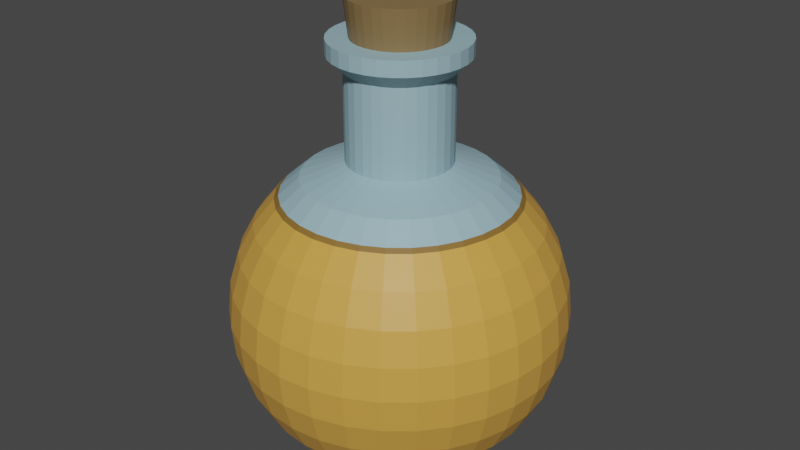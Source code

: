 # Source: Oil.blend  (saved by Blender 2.90.8; exported with 4.5.12 LTS)
import bpy
from mathutils import Matrix  # noqa: F401  (used for matrix-valued properties, if any)

bpy.ops.wm.read_factory_settings(use_empty=True)
scene = bpy.context.scene
scene.name = 'Scene'

# ---- collections
col_collection = bpy.data.collections.new('Collection'); scene.collection.children.link(col_collection)

# ---- materials (node trees are filled in below, after node groups)
mat_oil = bpy.data.materials.new('Oil')
mat_bottle = bpy.data.materials.new('Bottle')
mat_plug = bpy.data.materials.new('Plug')
mat_oil_edg = bpy.data.materials.new('Oil edg')

# ---- material node trees
mat_oil.use_nodes = True; mat_oil.node_tree.nodes.clear()
_N = mat_oil.node_tree.nodes; _L = mat_oil.node_tree.links
n0 = _N.new('ShaderNodeBsdfPrincipled'); n0.name = 'Principled BSDF'; n0.location = (10, 300)
n0.distribution = 'GGX'
n0.subsurface_method = 'BURLEY'
n0.inputs[0].default_value = (0.6673, 0.3529, 0.06361, 1.0)
n0.inputs[3].default_value = 1.45
n0.inputs[27].default_value = (0.0, 0.0, 0.0, 1.0)
n0.inputs[28].default_value = 1.0
n1 = _N.new('ShaderNodeOutputMaterial'); n1.name = 'Material Output'; n1.location = (300, 300)
_L.new(n0.outputs[0], n1.inputs[0])
n1.is_active_output = True
mat_bottle.use_nodes = True; mat_bottle.node_tree.nodes.clear()
_N = mat_bottle.node_tree.nodes; _L = mat_bottle.node_tree.links
n0 = _N.new('ShaderNodeBsdfPrincipled'); n0.name = 'Principled BSDF'; n0.location = (10, 300)
n0.distribution = 'GGX'
n0.subsurface_method = 'BURLEY'
n0.inputs[0].default_value = (0.3147, 0.4994, 0.5635, 1.0)
n0.inputs[3].default_value = 1.45
n0.inputs[27].default_value = (0.0, 0.0, 0.0, 1.0)
n0.inputs[28].default_value = 1.0
n1 = _N.new('ShaderNodeOutputMaterial'); n1.name = 'Material Output'; n1.location = (300, 300)
_L.new(n0.outputs[0], n1.inputs[0])
n1.is_active_output = True
mat_plug.use_nodes = True; mat_plug.node_tree.nodes.clear()
_N = mat_plug.node_tree.nodes; _L = mat_plug.node_tree.links
n0 = _N.new('ShaderNodeBsdfPrincipled'); n0.name = 'Principled BSDF'; n0.location = (10, 300)
n0.distribution = 'GGX'
n0.subsurface_method = 'BURLEY'
n0.inputs[0].default_value = (0.2402, 0.1547, 0.06196, 1.0)
n0.inputs[3].default_value = 1.45
n0.inputs[27].default_value = (0.0, 0.0, 0.0, 1.0)
n0.inputs[28].default_value = 1.0
n1 = _N.new('ShaderNodeOutputMaterial'); n1.name = 'Material Output'; n1.location = (300, 300)
_L.new(n0.outputs[0], n1.inputs[0])
n1.is_active_output = True
mat_oil_edg.use_nodes = True; mat_oil_edg.node_tree.nodes.clear()
_N = mat_oil_edg.node_tree.nodes; _L = mat_oil_edg.node_tree.links
n0 = _N.new('ShaderNodeBsdfPrincipled'); n0.name = 'Principled BSDF'; n0.location = (10, 300)
n0.distribution = 'GGX'
n0.subsurface_method = 'BURLEY'
n0.inputs[0].default_value = (0.2523, 0.1367, 0.02732, 1.0)
n0.inputs[3].default_value = 1.45
n0.inputs[27].default_value = (0.0, 0.0, 0.0, 1.0)
n0.inputs[28].default_value = 1.0
n1 = _N.new('ShaderNodeOutputMaterial'); n1.name = 'Material Output'; n1.location = (300, 300)
_L.new(n0.outputs[0], n1.inputs[0])
n1.is_active_output = True

# ---- world
world_world = bpy.data.worlds.new('World'); scene.world = world_world
world_world.use_nodes = True; world_world.node_tree.nodes.clear()
_N = world_world.node_tree.nodes; _L = world_world.node_tree.links
n0 = _N.new('ShaderNodeOutputWorld'); n0.name = 'World Output'; n0.location = (300, 300)
n1 = _N.new('ShaderNodeBackground'); n1.name = 'Background'; n1.location = (10, 300)
n1.inputs[0].default_value = (0.05088, 0.05088, 0.05088, 1.0)
_L.new(n1.outputs[0], n0.inputs[0])
n0.is_active_output = True
world_world.color = (0.05088, 0.05088, 0.05088)
world_world.use_sun_shadow = False
world_world.sun_shadow_jitter_overblur = 0.0

# ---- meshes
me_sphere = bpy.data.meshes.new('Sphere')
me_sphere.from_pydata([(-0.07794, 0.3918, 2.37), (2.336e-08, 0.307, 1.76), (-1.763e-09, 0.5637, 1.667), (0.0, 0.7071, 1.543), (0.0, 0.8315, 1.391), (0.0, 0.9239, 1.218), (0.0, 0.9808, 1.031), (0.0, 1.0, 0.8357), (0.0, 0.9808, 0.6406), (0.0, 0.5556, 0.004251), (-0.05988, 0.3011, 2.284), (0.05988, 0.3011, 1.76), (0.11, 0.5529, 1.667), (0.1379, 0.6935, 1.543), (0.1622, 0.8155, 1.391), (0.1802, 0.9061, 1.218), (0.1913, 0.9619, 1.031), (0.1951, 0.9808, 0.8357), (0.1913, 0.9619, 0.6406), (0.1802, 0.9061, 0.453), (0.1622, 0.8155, 0.2802), (0.1379, 0.6935, 0.1286), (0.1084, 0.5449, 0.004251), (-0.1175, 0.2836, 2.284), (0.1175, 0.2836, 1.76), (0.2157, 0.5208, 1.667), (0.2706, 0.6533, 1.543), (0.3182, 0.7682, 1.391), (0.3536, 0.8536, 1.218), (0.3753, 0.9061, 1.031), (0.3827, 0.9239, 0.8357), (0.3753, 0.9061, 0.6406), (0.3536, 0.8536, 0.453), (0.3182, 0.7682, 0.2802), (0.2706, 0.6533, 0.1286), (0.2126, 0.5133, 0.004251), (-0.1705, 0.2552, 2.284), (0.1705, 0.2552, 1.76), (0.3132, 0.4687, 1.667), (0.3928, 0.5879, 1.543), (0.4619, 0.6913, 1.391), (0.5133, 0.7682, 1.218), (0.5449, 0.8155, 1.031), (0.5556, 0.8315, 0.8357), (0.5449, 0.8155, 0.6406), (0.5133, 0.7682, 0.453), (0.4619, 0.6913, 0.2802), (0.3928, 0.5879, 0.1286), (0.3087, 0.4619, 0.004251), (-0.2171, 0.2171, 2.284), (0.2171, 0.2171, 1.76), (0.3986, 0.3986, 1.667), (0.5, 0.5, 1.543), (0.5879, 0.5879, 1.391), (0.6533, 0.6533, 1.218), (0.6935, 0.6935, 1.031), (0.7071, 0.7071, 0.8357), (0.6935, 0.6935, 0.6406), (0.6533, 0.6533, 0.453), (0.5879, 0.5879, 0.2802), (0.5, 0.5, 0.1286), (0.3928, 0.3928, 0.004251), (-0.2552, 0.1705, 2.284), (0.2552, 0.1705, 1.76), (0.4687, 0.3132, 1.667), (0.5879, 0.3928, 1.543), (0.6913, 0.4619, 1.391), (0.7682, 0.5133, 1.218), (0.8155, 0.5449, 1.031), (0.8315, 0.5556, 0.8357), (0.8155, 0.5449, 0.6406), (0.7682, 0.5133, 0.453), (0.6913, 0.4619, 0.2802), (0.5879, 0.3928, 0.1286), (0.4619, 0.3087, 0.004251), (-0.2836, 0.1175, 2.284), (0.2836, 0.1175, 1.76), (0.5208, 0.2157, 1.667), (0.6533, 0.2706, 1.543), (0.7682, 0.3182, 1.391), (0.8536, 0.3536, 1.218), (0.9061, 0.3753, 1.031), (0.9239, 0.3827, 0.8357), (0.9061, 0.3753, 0.6406), (0.8536, 0.3536, 0.453), (0.7682, 0.3182, 0.2802), (0.6533, 0.2706, 0.1286), (0.5133, 0.2126, 0.004251), (-0.3011, 0.05988, 2.284), (0.3011, 0.05988, 1.76), (0.5529, 0.11, 1.667), (0.6935, 0.1379, 1.543), (0.8155, 0.1622, 1.391), (0.9061, 0.1802, 1.218), (0.9619, 0.1913, 1.031), (0.9808, 0.1951, 0.8357), (0.9619, 0.1913, 0.6406), (0.9061, 0.1802, 0.453), (0.8155, 0.1622, 0.2802), (0.6935, 0.1379, 0.1286), (0.5449, 0.1084, 0.004251), (-0.307, -2.825e-07, 2.284), (0.307, -3.124e-07, 1.76), (0.5637, -3.119e-07, 1.667), (0.7071, -3.192e-07, 1.543), (0.8315, -3.341e-07, 1.391), (0.9239, -2.745e-07, 1.218), (0.9808, -3.937e-07, 1.031), (1.0, -3.788e-07, 0.8357), (0.9808, -3.937e-07, 0.6406), (0.9239, -2.298e-07, 0.453), (0.8315, -3.341e-07, 0.2802), (0.7071, -3.192e-07, 0.1286), (0.5556, -3.415e-07, 0.004251), (-0.3011, -0.05988, 2.284), (0.3011, -0.05988, 1.76), (0.5529, -0.11, 1.667), (0.6935, -0.138, 1.543), (0.8155, -0.1622, 1.391), (0.9061, -0.1802, 1.218), (0.9619, -0.1913, 1.031), (0.9808, -0.1951, 0.8357), (0.9619, -0.1913, 0.6406), (0.9061, -0.1802, 0.453), (0.8155, -0.1622, 0.2802), (0.6935, -0.138, 0.1286), (0.5449, -0.1084, 0.004251), (-0.2836, -0.1175, 2.284), (0.2836, -0.1175, 1.76), (0.5208, -0.2157, 1.667), (0.6533, -0.2706, 1.543), (0.7682, -0.3182, 1.391), (0.8536, -0.3536, 1.218), (0.9061, -0.3753, 1.031), (0.9239, -0.3827, 0.8357), (0.9061, -0.3753, 0.6406), (0.8536, -0.3536, 0.453), (0.7682, -0.3182, 0.2802), (0.6533, -0.2706, 0.1286), (0.5133, -0.2126, 0.004251), (-0.2552, -0.1705, 2.284), (0.2552, -0.1705, 1.76), (0.4687, -0.3132, 1.667), (0.5879, -0.3928, 1.543), (0.6913, -0.4619, 1.391), (0.7682, -0.5133, 1.218), (0.8155, -0.5449, 1.031), (0.8315, -0.5556, 0.8357), (0.8155, -0.5449, 0.6406), (0.7682, -0.5133, 0.453), (0.6913, -0.4619, 0.2802), (0.5879, -0.3928, 0.1286), (0.4619, -0.3087, 0.004251), (-0.2171, -0.2171, 2.284), (0.2171, -0.2171, 1.76), (0.3986, -0.3986, 1.667), (0.5, -0.5, 1.543), (0.5879, -0.5879, 1.391), (0.6533, -0.6533, 1.218), (0.6935, -0.6935, 1.031), (0.7071, -0.7071, 0.8357), (0.6935, -0.6935, 0.6406), (0.6533, -0.6533, 0.453), (0.5879, -0.5879, 0.2802), (0.5, -0.5, 0.1286), (0.3928, -0.3928, 0.004251), (-0.1705, -0.2552, 2.284), (0.1705, -0.2552, 1.76), (0.3132, -0.4687, 1.667), (0.3928, -0.5879, 1.543), (0.4619, -0.6913, 1.391), (0.5133, -0.7682, 1.218), (0.5449, -0.8155, 1.031), (0.5556, -0.8315, 0.8357), (0.5449, -0.8155, 0.6406), (0.5133, -0.7682, 0.453), (0.4619, -0.6913, 0.2802), (0.3928, -0.5879, 0.1286), (0.3087, -0.4619, 0.004251), (-0.1175, -0.2836, 2.284), (0.1175, -0.2836, 1.76), (0.2157, -0.5208, 1.667), (0.2706, -0.6533, 1.543), (0.3182, -0.7682, 1.391), (0.3536, -0.8536, 1.218), (0.3753, -0.9061, 1.031), (0.3827, -0.9239, 0.8357), (0.3753, -0.9061, 0.6406), (0.3536, -0.8536, 0.453), (0.3182, -0.7682, 0.2802), (0.2706, -0.6533, 0.1286), (0.2126, -0.5133, 0.004251), (-0.05988, -0.3011, 2.284), (0.05988, -0.3011, 1.76), (0.11, -0.5529, 1.667), (0.1379, -0.6935, 1.543), (0.1622, -0.8155, 1.391), (0.1802, -0.9061, 1.218), (0.1913, -0.9619, 1.031), (0.1951, -0.9808, 0.8357), (0.1913, -0.9619, 0.6406), (0.1802, -0.9061, 0.453), (0.1622, -0.8155, 0.2802), (0.1379, -0.6935, 0.1286), (0.1084, -0.5449, 0.004251), (5.642e-08, -0.307, 2.284), (5.642e-08, -0.307, 1.76), (2.494e-08, -0.5637, 1.667), (-2.584e-08, -0.7071, 1.543), (-8.544e-08, -0.8315, 1.391), (6.357e-08, -0.9239, 1.218), (-8.544e-08, -0.9808, 1.031), (-1.003e-07, -1.0, 0.8357), (-8.544e-08, -0.9808, 0.6406), (6.357e-08, -0.9239, 0.453), (-8.544e-08, -0.8315, 0.2802), (-2.584e-08, -0.7071, 0.1286), (-1.094e-08, -0.5556, 0.004251), (0.05988, -0.3011, 2.284), (-0.05988, -0.3011, 1.76), (-0.11, -0.5529, 1.667), (-0.1379, -0.6935, 1.543), (-0.1622, -0.8155, 1.391), (-0.1802, -0.9061, 1.218), (-0.1913, -0.9619, 1.031), (-0.1951, -0.9808, 0.8357), (-0.1913, -0.9619, 0.6406), (-0.1802, -0.9061, 0.453), (-0.1622, -0.8155, 0.2802), (-0.1379, -0.6935, 0.1286), (-0.1084, -0.5449, 0.004251), (0.1175, -0.2836, 2.284), (-0.1175, -0.2836, 1.76), (-0.2157, -0.5208, 1.667), (-0.2706, -0.6533, 1.543), (-0.3182, -0.7682, 1.391), (-0.3536, -0.8536, 1.218), (-0.3753, -0.9061, 1.031), (-0.3827, -0.9239, 0.8357), (-0.3753, -0.9061, 0.6406), (-0.3536, -0.8536, 0.453), (-0.3182, -0.7682, 0.2802), (-0.2706, -0.6533, 0.1286), (-0.2126, -0.5133, 0.004251), (0.1705, -0.2552, 2.284), (-0.1705, -0.2552, 1.76), (-0.3132, -0.4687, 1.667), (-0.3928, -0.5879, 1.543), (-0.4619, -0.6913, 1.391), (-0.5133, -0.7682, 1.218), (-0.5449, -0.8155, 1.031), (-0.5556, -0.8315, 0.8357), (-0.5449, -0.8155, 0.6406), (-0.5133, -0.7682, 0.453), (-0.4619, -0.6913, 0.2802), (-0.3928, -0.5879, 0.1286), (-0.3087, -0.4619, 0.004251), (0.2171, -0.2171, 2.284), (0.2552, -0.1705, 2.284), (-0.2171, -0.2171, 1.76), (-0.3986, -0.3986, 1.667), (-0.5, -0.5, 1.543), (-0.5879, -0.5879, 1.391), (-0.6533, -0.6533, 1.218), (-0.6935, -0.6935, 1.031), (-0.7071, -0.7071, 0.8357), (-0.6935, -0.6935, 0.6406), (-0.6533, -0.6533, 0.453), (-0.5879, -0.5879, 0.2802), (-0.5, -0.5, 0.1286), (-0.3928, -0.3928, 0.004251), (0.2836, -0.1175, 2.284), (-0.2552, -0.1705, 1.76), (-0.4687, -0.3132, 1.667), (-0.5879, -0.3928, 1.543), (-0.6913, -0.4619, 1.391), (-0.7682, -0.5133, 1.218), (-0.8155, -0.5449, 1.031), (-0.8315, -0.5556, 0.8357), (-0.8155, -0.5449, 0.6406), (-0.7682, -0.5133, 0.453), (-0.6913, -0.4619, 0.2802), (-0.5879, -0.3928, 0.1286), (-0.4619, -0.3087, 0.004251), (0.3011, -0.05988, 2.284), (-0.2836, -0.1175, 1.76), (-0.5208, -0.2157, 1.667), (-0.6533, -0.2706, 1.543), (-0.7682, -0.3182, 1.391), (-0.8536, -0.3536, 1.218), (-0.9061, -0.3753, 1.031), (-0.9239, -0.3827, 0.8357), (-0.9061, -0.3753, 0.6406), (-0.8536, -0.3536, 0.453), (-0.7682, -0.3182, 0.2802), (-0.6533, -0.2706, 0.1286), (-0.5133, -0.2126, 0.004251), (0.307, -3.124e-07, 2.284), (-0.3011, -0.05988, 1.76), (-0.5529, -0.11, 1.667), (-0.6935, -0.1379, 1.543), (-0.8155, -0.1622, 1.391), (-0.9061, -0.1802, 1.218), (-0.9619, -0.1913, 1.031), (-0.9808, -0.1951, 0.8357), (-0.9619, -0.1913, 0.6406), (-0.9061, -0.1802, 0.453), (-0.8155, -0.1622, 0.2802), (-0.6935, -0.1379, 0.1286), (-0.5449, -0.1084, 0.004251), (0.3011, 0.05988, 2.284), (-0.307, -2.825e-07, 1.76), (-0.5637, -2.816e-07, 1.667), (-0.7071, -1.851e-07, 1.543), (-0.8315, -1.404e-07, 1.391), (-0.9239, -3.192e-07, 1.218), (-0.9808, -9.567e-08, 1.031), (-1.0, -1.404e-07, 0.8357), (-0.9808, -9.567e-08, 0.6406), (-0.9239, -3.192e-07, 0.453), (-0.8315, -1.404e-07, 0.2802), (-0.7071, -1.851e-07, 0.1286), (-0.5556, -2.596e-07, 0.004251), (0.2836, 0.1175, 2.284), (-0.3011, 0.05988, 1.76), (-0.5529, 0.11, 1.667), (-0.6935, 0.1379, 1.543), (-0.8155, 0.1622, 1.391), (-0.9061, 0.1802, 1.218), (-0.9619, 0.1913, 1.031), (-0.9808, 0.1951, 0.8357), (-0.9619, 0.1913, 0.6406), (-0.9061, 0.1802, 0.453), (-0.8155, 0.1622, 0.2802), (-0.6935, 0.1379, 0.1286), (-0.5449, 0.1084, 0.004251), (0.2552, 0.1705, 2.284), (-0.2836, 0.1175, 1.76), (-0.5208, 0.2157, 1.667), (-0.6533, 0.2706, 1.543), (-0.7682, 0.3182, 1.391), (-0.8536, 0.3536, 1.218), (-0.9061, 0.3753, 1.031), (-0.9239, 0.3827, 0.8357), (-0.9061, 0.3753, 0.6406), (-0.8536, 0.3536, 0.453), (-0.7682, 0.3182, 0.2802), (-0.6533, 0.2706, 0.1286), (-0.5133, 0.2126, 0.004251), (0.2171, 0.2171, 2.284), (-0.2552, 0.1705, 1.76), (-0.4687, 0.3132, 1.667), (-0.5879, 0.3928, 1.543), (-0.6913, 0.4619, 1.391), (-0.7682, 0.5133, 1.218), (-0.8155, 0.5449, 1.031), (-0.8315, 0.5556, 0.8357), (-0.8155, 0.5449, 0.6406), (-0.7682, 0.5133, 0.453), (-0.6913, 0.4619, 0.2802), (-0.5879, 0.3928, 0.1286), (-0.4619, 0.3087, 0.004251), (0.1705, 0.2552, 2.284), (-0.2171, 0.2171, 1.76), (-0.3986, 0.3986, 1.667), (-0.5, 0.5, 1.543), (-0.5879, 0.5879, 1.391), (-0.6533, 0.6533, 1.218), (-0.6935, 0.6935, 1.031), (-0.7071, 0.7071, 0.8357), (-0.6935, 0.6935, 0.6406), (-0.6533, 0.6533, 0.453), (-0.5879, 0.5879, 0.2802), (-0.5, 0.5, 0.1286), (-0.3928, 0.3928, 0.004251), (0.1175, 0.2836, 2.284), (-0.1705, 0.2552, 1.76), (-0.3132, 0.4687, 1.667), (-0.3928, 0.5879, 1.543), (-0.4619, 0.6913, 1.391), (-0.5133, 0.7682, 1.218), (-0.5449, 0.8155, 1.031), (-0.5556, 0.8315, 0.8357), (-0.5449, 0.8155, 0.6406), (-0.5133, 0.7682, 0.453), (-0.4619, 0.6913, 0.2802), (-0.3928, 0.5879, 0.1286), (-0.3087, 0.4619, 0.004251), (0.05988, 0.3011, 2.284), (-0.1175, 0.2836, 1.76), (-0.2157, 0.5208, 1.667), (-0.2706, 0.6533, 1.543), (-0.3182, 0.7682, 1.391), (-0.3536, 0.8536, 1.218), (-0.3753, 0.9061, 1.031), (-0.3827, 0.9239, 0.8357), (-0.3753, 0.9061, 0.6406), (-0.3536, 0.8536, 0.453), (-0.3182, 0.7682, 0.2802), (-0.2706, 0.6533, 0.1286), (-0.2126, 0.5133, 0.004251), (2.336e-08, 0.307, 2.284), (-0.05988, 0.3011, 1.76), (-0.11, 0.5529, 1.667), (-0.1379, 0.6935, 1.543), (-0.1622, 0.8155, 1.391), (-0.1802, 0.9061, 1.218), (-0.1913, 0.9619, 1.031), (-0.1951, 0.9808, 0.8357), (-0.1913, 0.9619, 0.6406), (-0.1802, 0.9061, 0.453), (-0.1622, 0.8155, 0.2802), (-0.1379, 0.6935, 0.1286), (-0.1084, 0.5449, 0.004251), (6.357e-08, 0.9239, 0.453), (2.722e-07, 0.8315, 0.2802), (1.53e-07, 0.7071, 0.1286), (-0.1529, 0.3691, 2.37), (-0.222, 0.3322, 2.37), (-0.2825, 0.2825, 2.37), (-0.3322, 0.222, 2.37), (-0.3691, 0.1529, 2.37), (-0.3918, 0.07794, 2.37), (-0.3995, -2.81e-07, 2.37), (-0.3918, -0.07794, 2.37), (-0.3691, -0.1529, 2.37), (-0.3322, -0.222, 2.37), (-0.2825, -0.2825, 2.37), (-0.222, -0.3322, 2.37), (-0.1529, -0.3691, 2.37), (-0.07794, -0.3918, 2.37), (3.182e-08, -0.3995, 2.37), (0.07794, -0.3918, 2.37), (0.1529, -0.3691, 2.37), (0.222, -0.3322, 2.37), (0.2825, -0.2825, 2.37), (0.3322, -0.222, 2.37), (0.3691, -0.1529, 2.37), (0.3918, -0.07794, 2.37), (0.3995, -3.198e-07, 2.37), (0.3918, 0.07794, 2.37), (0.3691, 0.1529, 2.37), (0.3322, 0.222, 2.37), (0.2825, 0.2825, 2.37), (0.222, 0.3322, 2.37), (0.1529, 0.3691, 2.37), (0.07794, 0.3918, 2.37), (-1.121e-08, 0.3995, 2.37), (-0.07794, 0.3918, 2.461), (-0.1529, 0.3691, 2.461), (-0.222, 0.3322, 2.461), (-0.2825, 0.2825, 2.461), (-0.3322, 0.222, 2.461), (-0.3691, 0.1529, 2.461), (-0.3918, 0.07794, 2.461), (-0.3995, -2.81e-07, 2.461), (-0.3918, -0.07794, 2.461), (-0.3691, -0.1529, 2.461), (-0.3322, -0.222, 2.461), (-0.2825, -0.2825, 2.461), (-0.222, -0.3322, 2.461), (-0.1529, -0.3691, 2.461), (-0.07794, -0.3918, 2.461), (3.182e-08, -0.3995, 2.461), (0.07794, -0.3918, 2.461), (0.1529, -0.3691, 2.461), (0.222, -0.3322, 2.461), (0.2825, -0.2825, 2.461), (0.3322, -0.222, 2.461), (0.3691, -0.1529, 2.461), (0.3918, -0.07794, 2.461), (0.3995, -3.198e-07, 2.461), (0.3918, 0.07794, 2.461), (0.3691, 0.1529, 2.461), (0.3322, 0.222, 2.461), (0.2825, 0.2825, 2.461), (0.222, 0.3322, 2.461), (0.1529, 0.3691, 2.461), (0.07794, 0.3918, 2.461), (-1.121e-08, 0.3995, 2.461), (-0.05338, 0.2684, 2.461), (-0.1047, 0.2528, 2.461), (-0.152, 0.2275, 2.461), (-0.1935, 0.1935, 2.461), (-0.2275, 0.152, 2.461), (-0.2528, 0.1047, 2.461), (-0.2684, 0.05338, 2.461), (-0.2736, -2.844e-07, 2.461), (-0.2684, -0.05338, 2.461), (-0.2528, -0.1047, 2.461), (-0.2275, -0.152, 2.461), (-0.1935, -0.1935, 2.461), (-0.152, -0.2275, 2.461), (-0.1047, -0.2528, 2.461), (-0.05338, -0.2684, 2.461), (5.131e-08, -0.2736, 2.461), (0.05338, -0.2684, 2.461), (0.1047, -0.2528, 2.461), (0.152, -0.2275, 2.461), (0.1935, -0.1935, 2.461), (0.2275, -0.152, 2.461), (0.2528, -0.1047, 2.461), (0.2684, -0.05338, 2.461), (0.2736, -3.11e-07, 2.461), (0.2684, 0.05338, 2.461), (0.2528, 0.1047, 2.461), (0.2275, 0.152, 2.461), (0.1935, 0.1935, 2.461), (0.152, 0.2275, 2.461), (0.1047, 0.2528, 2.461), (0.05338, 0.2684, 2.461), (2.184e-08, 0.2736, 2.461), (-0.05864, 0.2948, 2.691), (-0.115, 0.2777, 2.691), (-0.167, 0.2499, 2.691), (-0.2125, 0.2125, 2.691), (-0.2499, 0.167, 2.691), (-0.2777, 0.115, 2.691), (-0.2948, 0.05864, 2.691), (-0.3006, -2.841e-07, 2.691), (-0.2948, -0.05864, 2.691), (-0.2777, -0.115, 2.691), (-0.2499, -0.167, 2.691), (-0.2125, -0.2125, 2.691), (-0.167, -0.2499, 2.691), (-0.115, -0.2777, 2.691), (-0.05864, -0.2948, 2.691), (4.632e-08, -0.3006, 2.691), (0.05864, -0.2948, 2.691), (0.115, -0.2777, 2.691), (0.167, -0.2499, 2.691), (0.2125, -0.2125, 2.691), (0.2499, -0.167, 2.691), (0.2777, -0.115, 2.691), (0.2948, -0.05864, 2.691), (0.3006, -3.134e-07, 2.691), (0.2948, 0.05864, 2.691), (0.2777, 0.115, 2.691), (0.2499, 0.167, 2.691), (0.2125, 0.2125, 2.691), (0.167, 0.2499, 2.691), (0.115, 0.2777, 2.691), (0.05864, 0.2948, 2.691), (1.394e-08, 0.3006, 2.691), (-3.086e-10, 0.682, 1.565), (0.1331, 0.6689, 1.565), (0.261, 0.6301, 1.565), (0.3789, 0.5671, 1.565), (0.4823, 0.4823, 1.565), (0.5671, 0.3789, 1.565), (0.6301, 0.261, 1.565), (0.6689, 0.1331, 1.565), (0.682, -3.179e-07, 1.565), (0.6689, -0.1331, 1.565), (0.6301, -0.261, 1.565), (0.5671, -0.3789, 1.565), (0.4823, -0.4823, 1.565), (0.3789, -0.5671, 1.565), (0.261, -0.6301, 1.565), (0.1331, -0.6689, 1.565), (-1.695e-08, -0.682, 1.565), (-0.1331, -0.6689, 1.565), (-0.261, -0.6301, 1.565), (-0.3789, -0.5671, 1.565), (-0.4823, -0.4823, 1.565), (-0.5671, -0.3789, 1.565), (-0.6301, -0.261, 1.565), (-0.6689, -0.1331, 1.565), (-0.682, -2.02e-07, 1.565), (-0.6689, 0.1331, 1.565), (-0.6301, 0.261, 1.565), (-0.5671, 0.3789, 1.565), (-0.4823, 0.4823, 1.565), (-0.3789, 0.5671, 1.565), (-0.261, 0.6301, 1.565), (-0.1331, 0.6689, 1.565)], [], [(416, 415, 20, 21), (4, 3, 13, 14), (9, 416, 21, 22), (5, 4, 14, 15), (6, 5, 15, 16), (7, 6, 16, 17), (257, 258, 436, 435), (8, 7, 17, 18), (23, 36, 418, 417), (414, 8, 18, 19), (2, 1, 11, 12), (415, 414, 19, 20), (544, 2, 12, 545), (20, 19, 32, 33), (545, 12, 25, 546), (21, 20, 33, 34), (14, 13, 26, 27), (22, 21, 34, 35), (15, 14, 27, 28), (16, 15, 28, 29), (17, 16, 29, 30), (10, 23, 417, 0), (18, 17, 30, 31), (179, 192, 430, 429), (19, 18, 31, 32), (12, 11, 24, 25), (30, 29, 42, 43), (336, 349, 443, 442), (31, 30, 43, 44), (323, 336, 442, 441), (32, 31, 44, 45), (25, 24, 37, 38), (33, 32, 45, 46), (546, 25, 38, 547), (34, 33, 46, 47), (27, 26, 39, 40), (35, 34, 47, 48), (28, 27, 40, 41), (29, 28, 41, 42), (547, 38, 51, 548), (47, 46, 59, 60), (40, 39, 52, 53), (48, 47, 60, 61), (41, 40, 53, 54), (42, 41, 54, 55), (43, 42, 55, 56), (166, 179, 429, 428), (44, 43, 56, 57), (401, 10, 0, 447), (45, 44, 57, 58), (38, 37, 50, 51), (46, 45, 58, 59), (56, 55, 68, 69), (362, 375, 445, 444), (57, 56, 69, 70), (153, 166, 428, 427), (58, 57, 70, 71), (51, 50, 63, 64), (59, 58, 71, 72), (548, 51, 64, 549), (60, 59, 72, 73), (53, 52, 65, 66), (61, 60, 73, 74), (54, 53, 66, 67), (55, 54, 67, 68), (73, 72, 85, 86), (66, 65, 78, 79), (74, 73, 86, 87), (67, 66, 79, 80), (68, 67, 80, 81), (69, 68, 81, 82), (297, 310, 440, 439), (70, 69, 82, 83), (192, 205, 431, 430), (71, 70, 83, 84), (64, 63, 76, 77), (72, 71, 84, 85), (549, 64, 77, 550), (388, 401, 447, 446), (83, 82, 95, 96), (231, 244, 434, 433), (84, 83, 96, 97), (77, 76, 89, 90), (85, 84, 97, 98), (550, 77, 90, 551), (86, 85, 98, 99), (79, 78, 91, 92), (87, 86, 99, 100), (80, 79, 92, 93), (81, 80, 93, 94), (82, 81, 94, 95), (92, 91, 104, 105), (100, 99, 112, 113), (93, 92, 105, 106), (94, 93, 106, 107), (95, 94, 107, 108), (375, 388, 446, 445), (96, 95, 108, 109), (218, 231, 433, 432), (97, 96, 109, 110), (90, 89, 102, 103), (98, 97, 110, 111), (551, 90, 103, 552), (99, 98, 111, 112), (109, 108, 121, 122), (101, 114, 424, 423), (110, 109, 122, 123), (103, 102, 115, 116), (111, 110, 123, 124), (552, 103, 116, 553), (112, 111, 124, 125), (105, 104, 117, 118), (113, 112, 125, 126), (106, 105, 118, 119), (107, 106, 119, 120), (108, 107, 120, 121), (244, 257, 435, 434), (126, 125, 138, 139), (119, 118, 131, 132), (120, 119, 132, 133), (121, 120, 133, 134), (205, 218, 432, 431), (122, 121, 134, 135), (88, 101, 423, 422), (123, 122, 135, 136), (116, 115, 128, 129), (124, 123, 136, 137), (553, 116, 129, 554), (125, 124, 137, 138), (118, 117, 130, 131), (136, 135, 148, 149), (129, 128, 141, 142), (137, 136, 149, 150), (554, 129, 142, 555), (138, 137, 150, 151), (131, 130, 143, 144), (139, 138, 151, 152), (132, 131, 144, 145), (133, 132, 145, 146), (134, 133, 146, 147), (127, 140, 426, 425), (135, 134, 147, 148), (75, 88, 422, 421), (146, 145, 158, 159), (147, 146, 159, 160), (271, 284, 438, 437), (148, 147, 160, 161), (258, 271, 437, 436), (149, 148, 161, 162), (142, 141, 154, 155), (150, 149, 162, 163), (555, 142, 155, 556), (151, 150, 163, 164), (144, 143, 156, 157), (152, 151, 164, 165), (145, 144, 157, 158), (155, 154, 167, 168), (163, 162, 175, 176), (556, 155, 168, 557), (164, 163, 176, 177), (157, 156, 169, 170), (165, 164, 177, 178), (158, 157, 170, 171), (159, 158, 171, 172), (160, 159, 172, 173), (62, 75, 421, 420), (161, 160, 173, 174), (349, 362, 444, 443), (162, 161, 174, 175), (172, 171, 184, 185), (173, 172, 185, 186), (284, 297, 439, 438), (174, 173, 186, 187), (49, 62, 420, 419), (175, 174, 187, 188), (168, 167, 180, 181), (176, 175, 188, 189), (557, 168, 181, 558), (177, 176, 189, 190), (170, 169, 182, 183), (178, 177, 190, 191), (171, 170, 183, 184), (189, 188, 201, 202), (558, 181, 194, 559), (190, 189, 202, 203), (183, 182, 195, 196), (191, 190, 203, 204), (184, 183, 196, 197), (185, 184, 197, 198), (186, 185, 198, 199), (36, 49, 419, 418), (187, 186, 199, 200), (114, 127, 425, 424), (188, 187, 200, 201), (181, 180, 193, 194), (199, 198, 211, 212), (167, 154, 257, 244), (200, 199, 212, 213), (376, 363, 49, 36), (201, 200, 213, 214), (194, 193, 206, 207), (202, 201, 214, 215), (559, 194, 207, 560), (203, 202, 215, 216), (196, 195, 208, 209), (204, 203, 216, 217), (197, 196, 209, 210), (198, 197, 210, 211), (560, 207, 220, 561), (216, 215, 228, 229), (209, 208, 221, 222), (217, 216, 229, 230), (210, 209, 222, 223), (211, 210, 223, 224), (212, 211, 224, 225), (50, 37, 362, 349), (213, 212, 225, 226), (89, 76, 323, 310), (214, 213, 226, 227), (207, 206, 219, 220), (215, 214, 227, 228), (225, 224, 237, 238), (363, 350, 62, 49), (226, 225, 238, 239), (128, 115, 284, 271), (227, 226, 239, 240), (220, 219, 232, 233), (228, 227, 240, 241), (561, 220, 233, 562), (229, 228, 241, 242), (222, 221, 234, 235), (230, 229, 242, 243), (223, 222, 235, 236), (224, 223, 236, 237), (242, 241, 254, 255), (235, 234, 247, 248), (243, 242, 255, 256), (236, 235, 248, 249), (237, 236, 249, 250), (238, 237, 250, 251), (324, 311, 101, 88), (239, 238, 251, 252), (245, 232, 179, 166), (240, 239, 252, 253), (233, 232, 245, 246), (241, 240, 253, 254), (562, 233, 246, 563), (252, 251, 265, 266), (206, 193, 218, 205), (253, 252, 266, 267), (246, 245, 259, 260), (254, 253, 267, 268), (563, 246, 260, 564), (255, 254, 268, 269), (248, 247, 261, 262), (256, 255, 269, 270), (249, 248, 262, 263), (250, 249, 263, 264), (251, 250, 264, 265), (402, 389, 23, 10), (270, 269, 282, 283), (263, 262, 275, 276), (264, 263, 276, 277), (265, 264, 277, 278), (285, 272, 140, 127), (266, 265, 278, 279), (141, 128, 271, 258), (267, 266, 279, 280), (260, 259, 272, 273), (268, 267, 280, 281), (564, 260, 273, 565), (269, 268, 281, 282), (262, 261, 274, 275), (11, 1, 401, 388), (280, 279, 292, 293), (273, 272, 285, 286), (281, 280, 293, 294), (565, 273, 286, 566), (282, 281, 294, 295), (275, 274, 287, 288), (283, 282, 295, 296), (276, 275, 288, 289), (277, 276, 289, 290), (278, 277, 290, 291), (311, 298, 114, 101), (279, 278, 291, 292), (289, 288, 301, 302), (290, 289, 302, 303), (291, 290, 303, 304), (76, 63, 336, 323), (292, 291, 304, 305), (337, 324, 88, 75), (293, 292, 305, 306), (286, 285, 298, 299), (294, 293, 306, 307), (566, 286, 299, 567), (295, 294, 307, 308), (288, 287, 300, 301), (296, 295, 308, 309), (306, 305, 318, 319), (299, 298, 311, 312), (307, 306, 319, 320), (567, 299, 312, 568), (308, 307, 320, 321), (301, 300, 313, 314), (309, 308, 321, 322), (302, 301, 314, 315), (303, 302, 315, 316), (304, 303, 316, 317), (115, 102, 297, 284), (305, 304, 317, 318), (24, 11, 388, 375), (316, 315, 328, 329), (317, 316, 329, 330), (37, 24, 375, 362), (318, 317, 330, 331), (63, 50, 349, 336), (319, 318, 331, 332), (312, 311, 324, 325), (320, 319, 332, 333), (568, 312, 325, 569), (321, 320, 333, 334), (314, 313, 326, 327), (322, 321, 334, 335), (315, 314, 327, 328), (325, 324, 337, 338), (333, 332, 345, 346), (569, 325, 338, 570), (334, 333, 346, 347), (327, 326, 339, 340), (335, 334, 347, 348), (328, 327, 340, 341), (329, 328, 341, 342), (330, 329, 342, 343), (193, 180, 231, 218), (331, 330, 343, 344), (102, 89, 310, 297), (332, 331, 344, 345), (342, 341, 354, 355), (343, 342, 355, 356), (232, 219, 192, 179), (344, 343, 356, 357), (219, 206, 205, 192), (345, 344, 357, 358), (338, 337, 350, 351), (346, 345, 358, 359), (570, 338, 351, 571), (347, 346, 359, 360), (340, 339, 352, 353), (348, 347, 360, 361), (341, 340, 353, 354), (359, 358, 371, 372), (571, 351, 364, 572), (360, 359, 372, 373), (353, 352, 365, 366), (361, 360, 373, 374), (354, 353, 366, 367), (355, 354, 367, 368), (356, 355, 368, 369), (272, 259, 153, 140), (357, 356, 369, 370), (259, 245, 166, 153), (358, 357, 370, 371), (351, 350, 363, 364), (369, 368, 381, 382), (154, 141, 258, 257), (370, 369, 382, 383), (1, 402, 10, 401), (371, 370, 383, 384), (364, 363, 376, 377), (372, 371, 384, 385), (572, 364, 377, 573), (373, 372, 385, 386), (366, 365, 378, 379), (374, 373, 386, 387), (367, 366, 379, 380), (368, 367, 380, 381), (386, 385, 398, 399), (379, 378, 391, 392), (387, 386, 399, 400), (380, 379, 392, 393), (381, 380, 393, 394), (382, 381, 394, 395), (350, 337, 75, 62), (383, 382, 395, 396), (298, 285, 127, 114), (384, 383, 396, 397), (377, 376, 389, 390), (385, 384, 397, 398), (573, 377, 390, 574), (389, 376, 36, 23), (396, 395, 408, 409), (180, 167, 244, 231), (397, 396, 409, 410), (390, 389, 402, 403), (398, 397, 410, 411), (574, 390, 403, 575), (399, 398, 411, 412), (392, 391, 404, 405), (400, 399, 412, 413), (393, 392, 405, 406), (394, 393, 406, 407), (395, 394, 407, 408), (405, 404, 3, 4), (413, 412, 416, 9), (406, 405, 4, 5), (407, 406, 5, 6), (22, 35, 48, 61, 74, 87, 100, 113, 126, 139, 152, 165, 178, 191, 204, 217, 230, 243, 256, 270, 283, 296, 309, 322, 335, 348, 361, 374, 387, 400, 413, 9), (408, 407, 6, 7), (140, 153, 427, 426), (409, 408, 7, 8), (310, 323, 441, 440), (410, 409, 8, 414), (403, 402, 1, 2), (411, 410, 414, 415), (575, 403, 2, 544), (412, 411, 415, 416), (422, 423, 455, 454), (441, 442, 474, 473), (423, 424, 456, 455), (446, 447, 479, 478), (447, 0, 448, 479), (424, 425, 457, 456), (445, 446, 478, 477), (437, 438, 470, 469), (0, 417, 449, 448), (444, 445, 477, 476), (428, 429, 461, 460), (439, 440, 472, 471), (438, 439, 471, 470), (430, 431, 463, 462), (429, 430, 462, 461), (436, 437, 469, 468), (433, 434, 466, 465), (425, 426, 458, 457), (443, 444, 476, 475), (432, 433, 465, 464), (434, 435, 467, 466), (419, 420, 452, 451), (427, 428, 460, 459), (421, 422, 454, 453), (426, 427, 459, 458), (435, 436, 468, 467), (420, 421, 453, 452), (440, 441, 473, 472), (431, 432, 464, 463), (417, 418, 450, 449), (442, 443, 475, 474), (418, 419, 451, 450), (456, 457, 489, 488), (479, 448, 480, 511), (457, 458, 490, 489), (473, 474, 506, 505), (453, 454, 486, 485), (475, 476, 508, 507), (449, 450, 482, 481), (472, 473, 505, 504), (477, 478, 510, 509), (474, 475, 507, 506), (476, 477, 509, 508), (467, 468, 500, 499), (471, 472, 504, 503), (469, 470, 502, 501), (470, 471, 503, 502), (466, 467, 499, 498), (455, 456, 488, 487), (465, 466, 498, 497), (468, 469, 501, 500), (451, 452, 484, 483), (464, 465, 497, 496), (461, 462, 494, 493), (454, 455, 487, 486), (459, 460, 492, 491), (463, 464, 496, 495), (448, 449, 481, 480), (458, 459, 491, 490), (460, 461, 493, 492), (450, 451, 483, 482), (452, 453, 485, 484), (462, 463, 495, 494), (478, 479, 511, 510), (481, 482, 514, 513), (504, 505, 537, 536), (509, 510, 542, 541), (506, 507, 539, 538), (508, 509, 541, 540), (499, 500, 532, 531), (503, 504, 536, 535), (501, 502, 534, 533), (502, 503, 535, 534), (498, 499, 531, 530), (487, 488, 520, 519), (497, 498, 530, 529), (500, 501, 533, 532), (483, 484, 516, 515), (496, 497, 529, 528), (493, 494, 526, 525), (486, 487, 519, 518), (491, 492, 524, 523), (495, 496, 528, 527), (480, 481, 513, 512), (490, 491, 523, 522), (492, 493, 525, 524), (482, 483, 515, 514), (484, 485, 517, 516), (494, 495, 527, 526), (510, 511, 543, 542), (488, 489, 521, 520), (511, 480, 512, 543), (489, 490, 522, 521), (505, 506, 538, 537), (485, 486, 518, 517), (507, 508, 540, 539), (519, 520, 521, 522, 523, 524, 525, 526, 527, 528, 529, 530, 531, 532, 533, 534, 535, 536, 537, 538, 539, 540, 541, 542, 543, 512, 513, 514, 515, 516, 517, 518), (404, 575, 544, 3), (391, 574, 575, 404), (378, 573, 574, 391), (365, 572, 573, 378), (352, 571, 572, 365), (339, 570, 571, 352), (326, 569, 570, 339), (313, 568, 569, 326), (300, 567, 568, 313), (287, 566, 567, 300), (274, 565, 566, 287), (261, 564, 565, 274), (247, 563, 564, 261), (234, 562, 563, 247), (221, 561, 562, 234), (208, 560, 561, 221), (195, 559, 560, 208), (182, 558, 559, 195), (169, 557, 558, 182), (156, 556, 557, 169), (143, 555, 556, 156), (130, 554, 555, 143), (117, 553, 554, 130), (104, 552, 553, 117), (91, 551, 552, 104), (78, 550, 551, 91), (65, 549, 550, 78), (52, 548, 549, 65), (39, 547, 548, 52), (26, 546, 547, 39), (13, 545, 546, 26), (3, 544, 545, 13)])
me_sphere.polygons.foreach_set('material_index', [0, 0, 0, 0, 0, 0, 1, 0, 1, 0, 1, 0, 1, 0, 1, 0, 0, 0, 0, 0, 0, 1, 0, 1, 0, 1, 0, 1, 0, 1, 0, 1, 0, 1, 0, 0, 0, 0, 0, 1, 0, 0, 0, 0, 0, 0, 1, 0, 1, 0, 1, 0, 0, 1, 0, 1, 0, 1, 0, 1, 0, 0, 0, 0, 0, 0, 0, 0, 0, 0, 0, 1, 0, 1, 0, 1, 0, 1, 1, 0, 1, 0, 1, 0, 1, 0, 0, 0, 0, 0, 0, 0, 0, 0, 0, 0, 1, 0, 1, 0, 1, 0, 1, 0, 0, 1, 0, 1, 0, 1, 0, 0, 0, 0, 0, 0, 1, 0, 0, 0, 0, 1, 0, 1, 0, 1, 0, 1, 0, 0, 0, 1, 0, 1, 0, 0, 0, 0, 0, 0, 1, 0, 1, 0, 0, 1, 0, 1, 0, 1, 0, 1, 0, 0, 0, 0, 1, 0, 1, 0, 0, 0, 0, 0, 0, 1, 0, 1, 0, 0, 0, 1, 0, 1, 0, 1, 0, 1, 0, 0, 0, 0, 0, 1, 0, 0, 0, 0, 0, 0, 1, 0, 1, 0, 1, 0, 1, 0, 1, 0, 1, 0, 1, 0, 0, 0, 0, 0, 1, 0, 0, 0, 0, 0, 0, 1, 0, 1, 0, 1, 0, 0, 1, 0, 1, 0, 1, 0, 1, 0, 0, 0, 0, 0, 0, 0, 0, 0, 0, 0, 1, 0, 1, 0, 1, 0, 1, 0, 1, 0, 1, 0, 1, 0, 0, 0, 0, 0, 0, 1, 0, 0, 0, 0, 1, 0, 1, 0, 1, 0, 1, 0, 0, 1, 0, 1, 0, 1, 0, 0, 0, 0, 0, 0, 1, 0, 0, 0, 0, 1, 0, 1, 0, 1, 0, 1, 0, 0, 0, 0, 1, 0, 1, 0, 0, 0, 0, 0, 0, 1, 0, 1, 0, 0, 1, 0, 1, 0, 1, 0, 1, 0, 0, 0, 0, 1, 0, 1, 0, 0, 0, 0, 0, 0, 1, 0, 1, 0, 0, 0, 1, 0, 1, 0, 1, 0, 1, 0, 0, 0, 0, 0, 1, 0, 0, 0, 0, 0, 0, 1, 0, 1, 0, 1, 0, 1, 0, 1, 0, 1, 0, 1, 0, 0, 0, 0, 0, 0, 0, 0, 0, 0, 0, 1, 0, 1, 0, 1, 0, 1, 1, 0, 1, 0, 1, 0, 1, 0, 0, 0, 0, 0, 0, 0, 0, 0, 0, 0, 0, 1, 0, 1, 0, 1, 0, 1, 0, 1, 1, 1, 1, 1, 1, 1, 1, 1, 1, 1, 1, 1, 1, 1, 1, 1, 1, 1, 1, 1, 1, 1, 1, 1, 1, 1, 1, 1, 1, 1, 1, 1, 1, 1, 1, 1, 1, 1, 1, 1, 1, 1, 1, 1, 1, 1, 1, 1, 1, 1, 1, 1, 1, 1, 1, 1, 1, 1, 1, 1, 1, 1, 1, 2, 2, 2, 2, 2, 2, 2, 2, 2, 2, 2, 2, 2, 2, 2, 2, 2, 2, 2, 2, 2, 2, 2, 2, 2, 2, 2, 2, 2, 2, 2, 2, 2, 3, 3, 3, 3, 3, 3, 3, 3, 3, 3, 3, 3, 3, 3, 3, 3, 3, 3, 3, 3, 3, 3, 3, 3, 3, 3, 3, 3, 3, 3, 3, 3])
_uv = me_sphere.uv_layers.new(name='UVMap')
_uv.uv.foreach_set('vector', [0.75, 0.25, 0.75, 0.3125, 0.7188, 0.3125, 0.7188, 0.25, 0.75, 0.6875, 0.75, 0.75, 0.7188, 0.75, 0.7188, 0.6875, 0.75, 0.1875, 0.75, 0.25, 0.7188, 0.25, 0.7188, 0.1875, 0.75, 0.625, 0.75, 0.6875, 0.7188, 0.6875, 0.7188, 0.625, 0.75, 0.5625, 0.75, 0.625, 0.7188, 0.625, 0.7188, 0.5625, 0.75, 0.5, 0.75, 0.5625, 0.7188, 0.5625, 0.7188, 0.5, 0.375, 0.875, 0.4062, 0.875, 0.4062, 0.875, 0.375, 0.875, 0.75, 0.4375, 0.75, 0.5, 0.7188, 0.5, 0.7188, 0.4375, 0.8125, 0.875, 0.8438, 0.875, 0.8438, 0.875, 0.8125, 0.875, 0.75, 0.375, 0.75, 0.4375, 0.7188, 0.4375, 0.7188, 0.375, 0.75, 0.8125, 0.75, 0.875, 0.7188, 0.875, 0.7188, 0.8125, 0.75, 0.3125, 0.75, 0.375, 0.7188, 0.375, 0.7188, 0.3125, 0.75, 0.7609, 0.75, 0.8125, 0.7188, 0.8125, 0.7188, 0.7609, 0.7188, 0.3125, 0.7188, 0.375, 0.6875, 0.375, 0.6875, 0.3125, 0.7188, 0.7609, 0.7188, 0.8125, 0.6875, 0.8125, 0.6875, 0.7609, 0.7188, 0.25, 0.7188, 0.3125, 0.6875, 0.3125, 0.6875, 0.25, 0.7188, 0.6875, 0.7188, 0.75, 0.6875, 0.75, 0.6875, 0.6875, 0.7188, 0.1875, 0.7188, 0.25, 0.6875, 0.25, 0.6875, 0.1875, 0.7188, 0.625, 0.7188, 0.6875, 0.6875, 0.6875, 0.6875, 0.625, 0.7188, 0.5625, 0.7188, 0.625, 0.6875, 0.625, 0.6875, 0.5625, 0.7188, 0.5, 0.7188, 0.5625, 0.6875, 0.5625, 0.6875, 0.5, 0.7812, 0.875, 0.8125, 0.875, 0.8125, 0.875, 0.7812, 0.875, 0.7188, 0.4375, 0.7188, 0.5, 0.6875, 0.5, 0.6875, 0.4375, 0.1875, 0.875, 0.2188, 0.875, 0.2188, 0.875, 0.1875, 0.875, 0.7188, 0.375, 0.7188, 0.4375, 0.6875, 0.4375, 0.6875, 0.375, 0.7188, 0.8125, 0.7188, 0.875, 0.6875, 0.875, 0.6875, 0.8125, 0.6875, 0.5, 0.6875, 0.5625, 0.6562, 0.5625, 0.6562, 0.5, 0.5937, 0.875, 0.625, 0.875, 0.625, 0.875, 0.5937, 0.875, 0.6875, 0.4375, 0.6875, 0.5, 0.6562, 0.5, 0.6562, 0.4375, 0.5625, 0.875, 0.5937, 0.875, 0.5937, 0.875, 0.5625, 0.875, 0.6875, 0.375, 0.6875, 0.4375, 0.6562, 0.4375, 0.6562, 0.375, 0.6875, 0.8125, 0.6875, 0.875, 0.6562, 0.875, 0.6562, 0.8125, 0.6875, 0.3125, 0.6875, 0.375, 0.6562, 0.375, 0.6562, 0.3125, 0.6875, 0.7609, 0.6875, 0.8125, 0.6562, 0.8125, 0.6562, 0.7609, 0.6875, 0.25, 0.6875, 0.3125, 0.6562, 0.3125, 0.6562, 0.25, 0.6875, 0.6875, 0.6875, 0.75, 0.6562, 0.75, 0.6562, 0.6875, 0.6875, 0.1875, 0.6875, 0.25, 0.6562, 0.25, 0.6562, 0.1875, 0.6875, 0.625, 0.6875, 0.6875, 0.6562, 0.6875, 0.6562, 0.625, 0.6875, 0.5625, 0.6875, 0.625, 0.6562, 0.625, 0.6562, 0.5625, 0.6562, 0.7609, 0.6562, 0.8125, 0.625, 0.8125, 0.625, 0.7609, 0.6562, 0.25, 0.6562, 0.3125, 0.625, 0.3125, 0.625, 0.25, 0.6562, 0.6875, 0.6562, 0.75, 0.625, 0.75, 0.625, 0.6875, 0.6562, 0.1875, 0.6562, 0.25, 0.625, 0.25, 0.625, 0.1875, 0.6562, 0.625, 0.6562, 0.6875, 0.625, 0.6875, 0.625, 0.625, 0.6562, 0.5625, 0.6562, 0.625, 0.625, 0.625, 0.625, 0.5625, 0.6562, 0.5, 0.6562, 0.5625, 0.625, 0.5625, 0.625, 0.5, 0.1563, 0.875, 0.1875, 0.875, 0.1875, 0.875, 0.1563, 0.875, 0.6562, 0.4375, 0.6562, 0.5, 0.625, 0.5, 0.625, 0.4375, 0.75, 0.875, 0.7812, 0.875, 0.7812, 0.875, 0.75, 0.875, 0.6562, 0.375, 0.6562, 0.4375, 0.625, 0.4375, 0.625, 0.375, 0.6562, 0.8125, 0.6562, 0.875, 0.625, 0.875, 0.625, 0.8125, 0.6562, 0.3125, 0.6562, 0.375, 0.625, 0.375, 0.625, 0.3125, 0.625, 0.5, 0.625, 0.5625, 0.5937, 0.5625, 0.5937, 0.5, 0.6562, 0.875, 0.6875, 0.875, 0.6875, 0.875, 0.6562, 0.875, 0.625, 0.4375, 0.625, 0.5, 0.5937, 0.5, 0.5937, 0.4375, 0.125, 0.875, 0.1563, 0.875, 0.1563, 0.875, 0.125, 0.875, 0.625, 0.375, 0.625, 0.4375, 0.5937, 0.4375, 0.5938, 0.375, 0.625, 0.8125, 0.625, 0.875, 0.5937, 0.875, 0.5937, 0.8125, 0.625, 0.3125, 0.625, 0.375, 0.5938, 0.375, 0.5937, 0.3125, 0.625, 0.7609, 0.625, 0.8125, 0.5937, 0.8125, 0.5937, 0.7609, 0.625, 0.25, 0.625, 0.3125, 0.5937, 0.3125, 0.5937, 0.25, 0.625, 0.6875, 0.625, 0.75, 0.5937, 0.75, 0.5937, 0.6875, 0.625, 0.1875, 0.625, 0.25, 0.5937, 0.25, 0.5937, 0.1875, 0.625, 0.625, 0.625, 0.6875, 0.5937, 0.6875, 0.5937, 0.625, 0.625, 0.5625, 0.625, 0.625, 0.5937, 0.625, 0.5937, 0.5625, 0.5937, 0.25, 0.5937, 0.3125, 0.5625, 0.3125, 0.5625, 0.25, 0.5937, 0.6875, 0.5937, 0.75, 0.5625, 0.75, 0.5625, 0.6875, 0.5937, 0.1875, 0.5937, 0.25, 0.5625, 0.25, 0.5625, 0.1875, 0.5937, 0.625, 0.5937, 0.6875, 0.5625, 0.6875, 0.5625, 0.625, 0.5937, 0.5625, 0.5937, 0.625, 0.5625, 0.625, 0.5625, 0.5625, 0.5937, 0.5, 0.5937, 0.5625, 0.5625, 0.5625, 0.5625, 0.5, 0.5, 0.875, 0.5312, 0.875, 0.5312, 0.875, 0.5, 0.875, 0.5937, 0.4375, 0.5937, 0.5, 0.5625, 0.5, 0.5625, 0.4375, 0.2188, 0.875, 0.25, 0.875, 0.25, 0.875, 0.2188, 0.875, 0.5938, 0.375, 0.5937, 0.4375, 0.5625, 0.4375, 0.5625, 0.375, 0.5937, 0.8125, 0.5937, 0.875, 0.5625, 0.875, 0.5625, 0.8125, 0.5937, 0.3125, 0.5938, 0.375, 0.5625, 0.375, 0.5625, 0.3125, 0.5937, 0.7609, 0.5937, 0.8125, 0.5625, 0.8125, 0.5625, 0.7609, 0.7188, 0.875, 0.75, 0.875, 0.75, 0.875, 0.7188, 0.875, 0.5625, 0.4375, 0.5625, 0.5, 0.5312, 0.5, 0.5312, 0.4375, 0.3125, 0.875, 0.3437, 0.875, 0.3437, 0.875, 0.3125, 0.875, 0.5625, 0.375, 0.5625, 0.4375, 0.5312, 0.4375, 0.5312, 0.375, 0.5625, 0.8125, 0.5625, 0.875, 0.5312, 0.875, 0.5312, 0.8125, 0.5625, 0.3125, 0.5625, 0.375, 0.5312, 0.375, 0.5312, 0.3125, 0.5625, 0.7609, 0.5625, 0.8125, 0.5312, 0.8125, 0.5312, 0.7609, 0.5625, 0.25, 0.5625, 0.3125, 0.5312, 0.3125, 0.5312, 0.25, 0.5625, 0.6875, 0.5625, 0.75, 0.5312, 0.75, 0.5312, 0.6875, 0.5625, 0.1875, 0.5625, 0.25, 0.5312, 0.25, 0.5312, 0.1875, 0.5625, 0.625, 0.5625, 0.6875, 0.5312, 0.6875, 0.5312, 0.625, 0.5625, 0.5625, 0.5625, 0.625, 0.5312, 0.625, 0.5312, 0.5625, 0.5625, 0.5, 0.5625, 0.5625, 0.5312, 0.5625, 0.5312, 0.5, 0.5312, 0.6875, 0.5312, 0.75, 0.5, 0.75, 0.5, 0.6875, 0.5312, 0.1875, 0.5312, 0.25, 0.5, 0.25, 0.5, 0.1875, 0.5312, 0.625, 0.5312, 0.6875, 0.5, 0.6875, 0.5, 0.625, 0.5312, 0.5625, 0.5312, 0.625, 0.5, 0.625, 0.5, 0.5625, 0.5312, 0.5, 0.5312, 0.5625, 0.5, 0.5625, 0.5, 0.5, 0.6875, 0.875, 0.7188, 0.875, 0.7188, 0.875, 0.6875, 0.875, 0.5312, 0.4375, 0.5312, 0.5, 0.5, 0.5, 0.5, 0.4375, 0.2812, 0.875, 0.3125, 0.875, 0.3125, 0.875, 0.2812, 0.875, 0.5312, 0.375, 0.5312, 0.4375, 0.5, 0.4375, 0.5, 0.375, 0.5312, 0.8125, 0.5312, 0.875, 0.5, 0.875, 0.5, 0.8125, 0.5312, 0.3125, 0.5312, 0.375, 0.5, 0.375, 0.5, 0.3125, 0.5312, 0.7609, 0.5312, 0.8125, 0.5, 0.8125, 0.5, 0.7609, 0.5312, 0.25, 0.5312, 0.3125, 0.5, 0.3125, 0.5, 0.25, 0.5, 0.4375, 0.5, 0.5, 0.4687, 0.5, 0.4687, 0.4375, 8.941e-08, 0.875, 0.03125, 0.875, 0.03125, 0.875, 8.941e-08, 0.875, 0.5, 0.375, 0.5, 0.4375, 0.4687, 0.4375, 0.4687, 0.375, 0.5, 0.8125, 0.5, 0.875, 0.4687, 0.875, 0.4687, 0.8125, 0.5, 0.3125, 0.5, 0.375, 0.4687, 0.375, 0.4687, 0.3125, 0.5, 0.7609, 0.5, 0.8125, 0.4687, 0.8125, 0.4687, 0.7609, 0.5, 0.25, 0.5, 0.3125, 0.4687, 0.3125, 0.4687, 0.25, 0.5, 0.6875, 0.5, 0.75, 0.4687, 0.75, 0.4687, 0.6875, 0.5, 0.1875, 0.5, 0.25, 0.4687, 0.25, 0.4687, 0.1875, 0.5, 0.625, 0.5, 0.6875, 0.4687, 0.6875, 0.4687, 0.625, 0.5, 0.5625, 0.5, 0.625, 0.4687, 0.625, 0.4687, 0.5625, 0.5, 0.5, 0.5, 0.5625, 0.4687, 0.5625, 0.4687, 0.5, 0.3437, 0.875, 0.375, 0.875, 0.375, 0.875, 0.3437, 0.875, 0.4687, 0.1875, 0.4687, 0.25, 0.4375, 0.25, 0.4375, 0.1875, 0.4687, 0.625, 0.4687, 0.6875, 0.4375, 0.6875, 0.4375, 0.625, 0.4687, 0.5625, 0.4687, 0.625, 0.4375, 0.625, 0.4375, 0.5625, 0.4687, 0.5, 0.4687, 0.5625, 0.4375, 0.5625, 0.4375, 0.5, 0.25, 0.875, 0.2812, 0.875, 0.2812, 0.875, 0.25, 0.875, 0.4687, 0.4375, 0.4687, 0.5, 0.4375, 0.5, 0.4375, 0.4375, 0.9688, 0.875, 1.0, 0.875, 1.0, 0.875, 0.9688, 0.875, 0.4687, 0.375, 0.4687, 0.4375, 0.4375, 0.4375, 0.4375, 0.375, 0.4687, 0.8125, 0.4687, 0.875, 0.4375, 0.875, 0.4375, 0.8125, 0.4687, 0.3125, 0.4687, 0.375, 0.4375, 0.375, 0.4375, 0.3125, 0.4687, 0.7609, 0.4687, 0.8125, 0.4375, 0.8125, 0.4375, 0.7609, 0.4687, 0.25, 0.4687, 0.3125, 0.4375, 0.3125, 0.4375, 0.25, 0.4687, 0.6875, 0.4687, 0.75, 0.4375, 0.75, 0.4375, 0.6875, 0.4375, 0.375, 0.4375, 0.4375, 0.4062, 0.4375, 0.4062, 0.375, 0.4375, 0.8125, 0.4375, 0.875, 0.4062, 0.875, 0.4062, 0.8125, 0.4375, 0.3125, 0.4375, 0.375, 0.4062, 0.375, 0.4062, 0.3125, 0.4375, 0.7609, 0.4375, 0.8125, 0.4062, 0.8125, 0.4062, 0.7609, 0.4375, 0.25, 0.4375, 0.3125, 0.4062, 0.3125, 0.4062, 0.25, 0.4375, 0.6875, 0.4375, 0.75, 0.4062, 0.75, 0.4062, 0.6875, 0.4375, 0.1875, 0.4375, 0.25, 0.4062, 0.25, 0.4062, 0.1875, 0.4375, 0.625, 0.4375, 0.6875, 0.4062, 0.6875, 0.4062, 0.625, 0.4375, 0.5625, 0.4375, 0.625, 0.4062, 0.625, 0.4062, 0.5625, 0.4375, 0.5, 0.4375, 0.5625, 0.4062, 0.5625, 0.4062, 0.5, 0.0625, 0.875, 0.09375, 0.875, 0.09375, 0.875, 0.0625, 0.875, 0.4375, 0.4375, 0.4375, 0.5, 0.4062, 0.5, 0.4062, 0.4375, 0.9375, 0.875, 0.9688, 0.875, 0.9688, 0.875, 0.9375, 0.875, 0.4062, 0.5625, 0.4062, 0.625, 0.375, 0.625, 0.375, 0.5625, 0.4062, 0.5, 0.4062, 0.5625, 0.375, 0.5625, 0.375, 0.5, 0.4375, 0.875, 0.4687, 0.875, 0.4687, 0.875, 0.4375, 0.875, 0.4062, 0.4375, 0.4062, 0.5, 0.375, 0.5, 0.375, 0.4375, 0.4062, 0.875, 0.4375, 0.875, 0.4375, 0.875, 0.4062, 0.875, 0.4062, 0.375, 0.4062, 0.4375, 0.375, 0.4375, 0.375, 0.375, 0.4062, 0.8125, 0.4062, 0.875, 0.375, 0.875, 0.375, 0.8125, 0.4062, 0.3125, 0.4062, 0.375, 0.375, 0.375, 0.375, 0.3125, 0.4062, 0.7609, 0.4062, 0.8125, 0.375, 0.8125, 0.375, 0.7609, 0.4062, 0.25, 0.4062, 0.3125, 0.375, 0.3125, 0.375, 0.25, 0.4062, 0.6875, 0.4062, 0.75, 0.375, 0.75, 0.375, 0.6875, 0.4062, 0.1875, 0.4062, 0.25, 0.375, 0.25, 0.375, 0.1875, 0.4062, 0.625, 0.4062, 0.6875, 0.375, 0.6875, 0.375, 0.625, 0.375, 0.8125, 0.375, 0.875, 0.3437, 0.875, 0.3437, 0.8125, 0.375, 0.3125, 0.375, 0.375, 0.3437, 0.375, 0.3437, 0.3125, 0.375, 0.7609, 0.375, 0.8125, 0.3437, 0.8125, 0.3437, 0.7609, 0.375, 0.25, 0.375, 0.3125, 0.3437, 0.3125, 0.3437, 0.25, 0.375, 0.6875, 0.375, 0.75, 0.3437, 0.75, 0.3437, 0.6875, 0.375, 0.1875, 0.375, 0.25, 0.3437, 0.25, 0.3437, 0.1875, 0.375, 0.625, 0.375, 0.6875, 0.3437, 0.6875, 0.3437, 0.625, 0.375, 0.5625, 0.375, 0.625, 0.3437, 0.625, 0.3437, 0.5625, 0.375, 0.5, 0.375, 0.5625, 0.3437, 0.5625, 0.3437, 0.5, 0.9063, 0.875, 0.9375, 0.875, 0.9375, 0.875, 0.9063, 0.875, 0.375, 0.4375, 0.375, 0.5, 0.3437, 0.5, 0.3437, 0.4375, 0.625, 0.875, 0.6562, 0.875, 0.6562, 0.875, 0.625, 0.875, 0.375, 0.375, 0.375, 0.4375, 0.3437, 0.4375, 0.3437, 0.375, 0.3437, 0.5625, 0.3437, 0.625, 0.3125, 0.625, 0.3125, 0.5625, 0.3437, 0.5, 0.3437, 0.5625, 0.3125, 0.5625, 0.3125, 0.5, 0.4687, 0.875, 0.5, 0.875, 0.5, 0.875, 0.4687, 0.875, 0.3437, 0.4375, 0.3437, 0.5, 0.3125, 0.5, 0.3125, 0.4375, 0.875, 0.875, 0.9063, 0.875, 0.9063, 0.875, 0.875, 0.875, 0.3437, 0.375, 0.3437, 0.4375, 0.3125, 0.4375, 0.3125, 0.375, 0.3437, 0.8125, 0.3437, 0.875, 0.3125, 0.875, 0.3125, 0.8125, 0.3437, 0.3125, 0.3437, 0.375, 0.3125, 0.375, 0.3125, 0.3125, 0.3437, 0.7609, 0.3437, 0.8125, 0.3125, 0.8125, 0.3125, 0.7609, 0.3437, 0.25, 0.3437, 0.3125, 0.3125, 0.3125, 0.3125, 0.25, 0.3437, 0.6875, 0.3437, 0.75, 0.3125, 0.75, 0.3125, 0.6875, 0.3437, 0.1875, 0.3437, 0.25, 0.3125, 0.25, 0.3125, 0.1875, 0.3437, 0.625, 0.3437, 0.6875, 0.3125, 0.6875, 0.3125, 0.625, 0.3125, 0.3125, 0.3125, 0.375, 0.2812, 0.375, 0.2812, 0.3125, 0.3125, 0.7609, 0.3125, 0.8125, 0.2812, 0.8125, 0.2812, 0.7609, 0.3125, 0.25, 0.3125, 0.3125, 0.2812, 0.3125, 0.2812, 0.25, 0.3125, 0.6875, 0.3125, 0.75, 0.2812, 0.75, 0.2812, 0.6875, 0.3125, 0.1875, 0.3125, 0.25, 0.2812, 0.25, 0.2812, 0.1875, 0.3125, 0.625, 0.3125, 0.6875, 0.2812, 0.6875, 0.2812, 0.625, 0.3125, 0.5625, 0.3125, 0.625, 0.2812, 0.625, 0.2812, 0.5625, 0.3125, 0.5, 0.3125, 0.5625, 0.2812, 0.5625, 0.2812, 0.5, 0.8438, 0.875, 0.875, 0.875, 0.875, 0.875, 0.8438, 0.875, 0.3125, 0.4375, 0.3125, 0.5, 0.2812, 0.5, 0.2812, 0.4375, 0.03125, 0.875, 0.0625, 0.875, 0.0625, 0.875, 0.03125, 0.875, 0.3125, 0.375, 0.3125, 0.4375, 0.2812, 0.4375, 0.2812, 0.375, 0.3125, 0.8125, 0.3125, 0.875, 0.2812, 0.875, 0.2812, 0.8125, 0.2812, 0.5, 0.2812, 0.5625, 0.25, 0.5625, 0.25, 0.5, 0.3437, 0.875, 0.375, 0.875, 0.375, 0.875, 0.3437, 0.875, 0.2812, 0.4375, 0.2812, 0.5, 0.25, 0.5, 0.25, 0.4375, 0.8438, 0.875, 0.875, 0.875, 0.875, 0.875, 0.8438, 0.875, 0.2812, 0.375, 0.2812, 0.4375, 0.25, 0.4375, 0.25, 0.375, 0.2812, 0.8125, 0.2812, 0.875, 0.25, 0.875, 0.25, 0.8125, 0.2812, 0.3125, 0.2812, 0.375, 0.25, 0.375, 0.25, 0.3125, 0.2812, 0.7609, 0.2812, 0.8125, 0.25, 0.8125, 0.25, 0.7609, 0.2812, 0.25, 0.2812, 0.3125, 0.25, 0.3125, 0.25, 0.25, 0.2812, 0.6875, 0.2812, 0.75, 0.25, 0.75, 0.25, 0.6875, 0.2812, 0.1875, 0.2812, 0.25, 0.25, 0.25, 0.25, 0.1875, 0.2812, 0.625, 0.2812, 0.6875, 0.25, 0.6875, 0.25, 0.625, 0.2812, 0.5625, 0.2812, 0.625, 0.25, 0.625, 0.25, 0.5625, 0.25, 0.7609, 0.25, 0.8125, 0.2188, 0.8125, 0.2187, 0.7609, 0.25, 0.25, 0.25, 0.3125, 0.2187, 0.3125, 0.2187, 0.25, 0.25, 0.6875, 0.25, 0.75, 0.2187, 0.75, 0.2187, 0.6875, 0.25, 0.1875, 0.25, 0.25, 0.2187, 0.25, 0.2188, 0.1875, 0.25, 0.625, 0.25, 0.6875, 0.2187, 0.6875, 0.2188, 0.625, 0.25, 0.5625, 0.25, 0.625, 0.2188, 0.625, 0.2187, 0.5625, 0.25, 0.5, 0.25, 0.5625, 0.2187, 0.5625, 0.2187, 0.5, 0.625, 0.875, 0.6562, 0.875, 0.6562, 0.875, 0.625, 0.875, 0.25, 0.4375, 0.25, 0.5, 0.2187, 0.5, 0.2187, 0.4375, 0.5312, 0.875, 0.5625, 0.875, 0.5625, 0.875, 0.5312, 0.875, 0.25, 0.375, 0.25, 0.4375, 0.2187, 0.4375, 0.2188, 0.375, 0.25, 0.8125, 0.25, 0.875, 0.2188, 0.875, 0.2188, 0.8125, 0.25, 0.3125, 0.25, 0.375, 0.2188, 0.375, 0.2187, 0.3125, 0.2187, 0.5, 0.2187, 0.5625, 0.1875, 0.5625, 0.1875, 0.5, 0.875, 0.875, 0.9063, 0.875, 0.9063, 0.875, 0.875, 0.875, 0.2187, 0.4375, 0.2187, 0.5, 0.1875, 0.5, 0.1875, 0.4375, 0.4375, 0.875, 0.4687, 0.875, 0.4687, 0.875, 0.4375, 0.875, 0.2188, 0.375, 0.2187, 0.4375, 0.1875, 0.4375, 0.1875, 0.375, 0.2188, 0.8125, 0.2188, 0.875, 0.1875, 0.875, 0.1875, 0.8125, 0.2187, 0.3125, 0.2188, 0.375, 0.1875, 0.375, 0.1875, 0.3125, 0.2187, 0.7609, 0.2188, 0.8125, 0.1875, 0.8125, 0.1875, 0.7609, 0.2187, 0.25, 0.2187, 0.3125, 0.1875, 0.3125, 0.1875, 0.25, 0.2187, 0.6875, 0.2187, 0.75, 0.1875, 0.75, 0.1875, 0.6875, 0.2188, 0.1875, 0.2187, 0.25, 0.1875, 0.25, 0.1875, 0.1875, 0.2188, 0.625, 0.2187, 0.6875, 0.1875, 0.6875, 0.1875, 0.625, 0.2187, 0.5625, 0.2188, 0.625, 0.1875, 0.625, 0.1875, 0.5625, 0.1875, 0.25, 0.1875, 0.3125, 0.1562, 0.3125, 0.1563, 0.25, 0.1875, 0.6875, 0.1875, 0.75, 0.1563, 0.75, 0.1562, 0.6875, 0.1875, 0.1875, 0.1875, 0.25, 0.1563, 0.25, 0.1563, 0.1875, 0.1875, 0.625, 0.1875, 0.6875, 0.1562, 0.6875, 0.1563, 0.625, 0.1875, 0.5625, 0.1875, 0.625, 0.1563, 0.625, 0.1562, 0.5625, 0.1875, 0.5, 0.1875, 0.5625, 0.1562, 0.5625, 0.1562, 0.5, 0.9688, 0.875, 1.0, 0.875, 1.0, 0.875, 0.9688, 0.875, 0.1875, 0.4375, 0.1875, 0.5, 0.1562, 0.5, 0.1562, 0.4375, 0.1563, 0.875, 0.1875, 0.875, 0.1875, 0.875, 0.1563, 0.875, 0.1875, 0.375, 0.1875, 0.4375, 0.1562, 0.4375, 0.1563, 0.375, 0.1875, 0.8125, 0.1875, 0.875, 0.1563, 0.875, 0.1563, 0.8125, 0.1875, 0.3125, 0.1875, 0.375, 0.1563, 0.375, 0.1562, 0.3125, 0.1875, 0.7609, 0.1875, 0.8125, 0.1563, 0.8125, 0.1563, 0.7609, 0.1562, 0.4375, 0.1562, 0.5, 0.125, 0.5, 0.125, 0.4375, 0.25, 0.875, 0.2812, 0.875, 0.2812, 0.875, 0.25, 0.875, 0.1563, 0.375, 0.1562, 0.4375, 0.125, 0.4375, 0.125, 0.375, 0.1563, 0.8125, 0.1563, 0.875, 0.125, 0.875, 0.125, 0.8125, 0.1562, 0.3125, 0.1563, 0.375, 0.125, 0.375, 0.125, 0.3125, 0.1563, 0.7609, 0.1563, 0.8125, 0.125, 0.8125, 0.125, 0.7609, 0.1563, 0.25, 0.1562, 0.3125, 0.125, 0.3125, 0.125, 0.25, 0.1562, 0.6875, 0.1563, 0.75, 0.125, 0.75, 0.125, 0.6875, 0.1563, 0.1875, 0.1563, 0.25, 0.125, 0.25, 0.125, 0.1875, 0.1563, 0.625, 0.1562, 0.6875, 0.125, 0.6875, 0.125, 0.625, 0.1562, 0.5625, 0.1563, 0.625, 0.125, 0.625, 0.125, 0.5625, 0.1562, 0.5, 0.1562, 0.5625, 0.125, 0.5625, 0.125, 0.5, 0.7812, 0.875, 0.8125, 0.875, 0.8125, 0.875, 0.7812, 0.875, 0.125, 0.1875, 0.125, 0.25, 0.09375, 0.25, 0.09375, 0.1875, 0.125, 0.625, 0.125, 0.6875, 0.09375, 0.6875, 0.09375, 0.625, 0.125, 0.5625, 0.125, 0.625, 0.09375, 0.625, 0.09375, 0.5625, 0.125, 0.5, 0.125, 0.5625, 0.09375, 0.5625, 0.09375, 0.5, 0.0625, 0.875, 0.09375, 0.875, 0.09375, 0.875, 0.0625, 0.875, 0.125, 0.4375, 0.125, 0.5, 0.09375, 0.5, 0.09375, 0.4375, 0.4062, 0.875, 0.4375, 0.875, 0.4375, 0.875, 0.4062, 0.875, 0.125, 0.375, 0.125, 0.4375, 0.09375, 0.4375, 0.09375, 0.375, 0.125, 0.8125, 0.125, 0.875, 0.09375, 0.875, 0.09375, 0.8125, 0.125, 0.3125, 0.125, 0.375, 0.09375, 0.375, 0.09375, 0.3125, 0.125, 0.7609, 0.125, 0.8125, 0.09375, 0.8125, 0.09375, 0.7609, 0.125, 0.25, 0.125, 0.3125, 0.09375, 0.3125, 0.09375, 0.25, 0.125, 0.6875, 0.125, 0.75, 0.09375, 0.75, 0.09375, 0.6875, 0.7188, 0.875, 0.75, 0.875, 0.75, 0.875, 0.7188, 0.875, 0.09375, 0.375, 0.09375, 0.4375, 0.0625, 0.4375, 0.0625, 0.375, 0.09375, 0.8125, 0.09375, 0.875, 0.0625, 0.875, 0.0625, 0.8125, 0.09375, 0.3125, 0.09375, 0.375, 0.0625, 0.375, 0.0625, 0.3125, 0.09375, 0.7609, 0.09375, 0.8125, 0.0625, 0.8125, 0.0625, 0.7609, 0.09375, 0.25, 0.09375, 0.3125, 0.0625, 0.3125, 0.0625, 0.25, 0.09375, 0.6875, 0.09375, 0.75, 0.0625, 0.75, 0.0625, 0.6875, 0.09375, 0.1875, 0.09375, 0.25, 0.0625, 0.25, 0.0625, 0.1875, 0.09375, 0.625, 0.09375, 0.6875, 0.0625, 0.6875, 0.0625, 0.625, 0.09375, 0.5625, 0.09375, 0.625, 0.0625, 0.625, 0.0625, 0.5625, 0.09375, 0.5, 0.09375, 0.5625, 0.0625, 0.5625, 0.0625, 0.5, 8.941e-08, 0.875, 0.03125, 0.875, 0.03125, 0.875, 8.941e-08, 0.875, 0.09375, 0.4375, 0.09375, 0.5, 0.0625, 0.5, 0.0625, 0.4375, 0.0625, 0.625, 0.0625, 0.6875, 0.03125, 0.6875, 0.03125, 0.625, 0.0625, 0.5625, 0.0625, 0.625, 0.03125, 0.625, 0.03125, 0.5625, 0.0625, 0.5, 0.0625, 0.5625, 0.03125, 0.5625, 0.03125, 0.5, 0.5625, 0.875, 0.5937, 0.875, 0.5937, 0.875, 0.5625, 0.875, 0.0625, 0.4375, 0.0625, 0.5, 0.03125, 0.5, 0.03125, 0.4375, 0.9375, 0.875, 0.9688, 0.875, 0.9688, 0.875, 0.9375, 0.875, 0.0625, 0.375, 0.0625, 0.4375, 0.03125, 0.4375, 0.03125, 0.375, 0.0625, 0.8125, 0.0625, 0.875, 0.03125, 0.875, 0.03125, 0.8125, 0.0625, 0.3125, 0.0625, 0.375, 0.03125, 0.375, 0.03125, 0.3125, 0.0625, 0.7609, 0.0625, 0.8125, 0.03125, 0.8125, 0.03125, 0.7609, 0.0625, 0.25, 0.0625, 0.3125, 0.03125, 0.3125, 0.03125, 0.25, 0.0625, 0.6875, 0.0625, 0.75, 0.03125, 0.75, 0.03125, 0.6875, 0.0625, 0.1875, 0.0625, 0.25, 0.03125, 0.25, 0.03125, 0.1875, 0.03125, 0.375, 0.03125, 0.4375, 0.0, 0.4375, 5.96e-08, 0.375, 0.03125, 0.8125, 0.03125, 0.875, 8.941e-08, 0.875, 5.96e-08, 0.8125, 0.03125, 0.3125, 0.03125, 0.375, 5.96e-08, 0.375, 0.0, 0.3125, 0.03125, 0.7609, 0.03125, 0.8125, 5.96e-08, 0.8125, 1.043e-08, 0.7609, 0.03125, 0.25, 0.03125, 0.3125, 0.0, 0.3125, 0.0, 0.25, 0.03125, 0.6875, 0.03125, 0.75, 0.0, 0.75, 0.0, 0.6875, 0.03125, 0.1875, 0.03125, 0.25, 0.0, 0.25, 5.96e-08, 0.1875, 0.03125, 0.625, 0.03125, 0.6875, 0.0, 0.6875, 5.96e-08, 0.625, 0.03125, 0.5625, 0.03125, 0.625, 5.96e-08, 0.625, 0.0, 0.5625, 0.03125, 0.5, 0.03125, 0.5625, 0.0, 0.5625, 0.0, 0.5, 0.4687, 0.875, 0.5, 0.875, 0.5, 0.875, 0.4687, 0.875, 0.03125, 0.4375, 0.03125, 0.5, 0.0, 0.5, 0.0, 0.4375, 0.6875, 0.875, 0.7188, 0.875, 0.7188, 0.875, 0.6875, 0.875, 1.0, 0.5625, 1.0, 0.625, 0.9688, 0.625, 0.9688, 0.5625, 1.0, 0.5, 1.0, 0.5625, 0.9688, 0.5625, 0.9688, 0.5, 0.6562, 0.875, 0.6875, 0.875, 0.6875, 0.875, 0.6562, 0.875, 1.0, 0.4375, 1.0, 0.5, 0.9688, 0.5, 0.9688, 0.4375, 0.5937, 0.875, 0.625, 0.875, 0.625, 0.875, 0.5937, 0.875, 1.0, 0.375, 1.0, 0.4375, 0.9688, 0.4375, 0.9688, 0.375, 1.0, 0.8125, 1.0, 0.875, 0.9688, 0.875, 0.9688, 0.8125, 1.0, 0.3125, 1.0, 0.375, 0.9688, 0.375, 0.9688, 0.3125, 1.0, 0.7609, 1.0, 0.8125, 0.9688, 0.8125, 0.9688, 0.7609, 1.0, 0.25, 1.0, 0.3125, 0.9688, 0.3125, 0.9688, 0.25, 1.0, 0.6875, 1.0, 0.75, 0.9688, 0.75, 0.9688, 0.6875, 1.0, 0.1875, 1.0, 0.25, 0.9688, 0.25, 0.9688, 0.1875, 1.0, 0.625, 1.0, 0.6875, 0.9688, 0.6875, 0.9688, 0.625, 0.9688, 0.8125, 0.9688, 0.875, 0.9375, 0.875, 0.9375, 0.8125, 0.9688, 0.3125, 0.9688, 0.375, 0.9375, 0.375, 0.9375, 0.3125, 0.9688, 0.7609, 0.9688, 0.8125, 0.9375, 0.8125, 0.9375, 0.7609, 0.9688, 0.25, 0.9688, 0.3125, 0.9375, 0.3125, 0.9375, 0.25, 0.9688, 0.6875, 0.9688, 0.75, 0.9375, 0.75, 0.9375, 0.6875, 0.9688, 0.1875, 0.9688, 0.25, 0.9375, 0.25, 0.9375, 0.1875, 0.9688, 0.625, 0.9688, 0.6875, 0.9375, 0.6875, 0.9375, 0.625, 0.9688, 0.5625, 0.9688, 0.625, 0.9375, 0.625, 0.9375, 0.5625, 0.9688, 0.5, 0.9688, 0.5625, 0.9375, 0.5625, 0.9375, 0.5, 0.2812, 0.875, 0.3125, 0.875, 0.3125, 0.875, 0.2812, 0.875, 0.9688, 0.4375, 0.9688, 0.5, 0.9375, 0.5, 0.9375, 0.4375, 0.5, 0.875, 0.5312, 0.875, 0.5312, 0.875, 0.5, 0.875, 0.9688, 0.375, 0.9688, 0.4375, 0.9375, 0.4375, 0.9375, 0.375, 0.9375, 0.5625, 0.9375, 0.625, 0.9062, 0.625, 0.9062, 0.5625, 0.9375, 0.5, 0.9375, 0.5625, 0.9062, 0.5625, 0.9062, 0.5, 0.1875, 0.875, 0.2188, 0.875, 0.2188, 0.875, 0.1875, 0.875, 0.9375, 0.4375, 0.9375, 0.5, 0.9062, 0.5, 0.9062, 0.4375, 0.2188, 0.875, 0.25, 0.875, 0.25, 0.875, 0.2188, 0.875, 0.9375, 0.375, 0.9375, 0.4375, 0.9062, 0.4375, 0.9062, 0.375, 0.9375, 0.8125, 0.9375, 0.875, 0.9063, 0.875, 0.9062, 0.8125, 0.9375, 0.3125, 0.9375, 0.375, 0.9062, 0.375, 0.9062, 0.3125, 0.9375, 0.7609, 0.9375, 0.8125, 0.9062, 0.8125, 0.9062, 0.7609, 0.9375, 0.25, 0.9375, 0.3125, 0.9062, 0.3125, 0.9062, 0.25, 0.9375, 0.6875, 0.9375, 0.75, 0.9062, 0.75, 0.9062, 0.6875, 0.9375, 0.1875, 0.9375, 0.25, 0.9062, 0.25, 0.9062, 0.1875, 0.9375, 0.625, 0.9375, 0.6875, 0.9062, 0.6875, 0.9062, 0.625, 0.9062, 0.3125, 0.9062, 0.375, 0.875, 0.375, 0.875, 0.3125, 0.9062, 0.7609, 0.9062, 0.8125, 0.875, 0.8125, 0.875, 0.7609, 0.9062, 0.25, 0.9062, 0.3125, 0.875, 0.3125, 0.875, 0.25, 0.9062, 0.6875, 0.9062, 0.75, 0.875, 0.75, 0.875, 0.6875, 0.9062, 0.1875, 0.9062, 0.25, 0.875, 0.25, 0.875, 0.1875, 0.9062, 0.625, 0.9062, 0.6875, 0.875, 0.6875, 0.875, 0.625, 0.9062, 0.5625, 0.9062, 0.625, 0.875, 0.625, 0.875, 0.5625, 0.9062, 0.5, 0.9062, 0.5625, 0.875, 0.5625, 0.875, 0.5, 0.09375, 0.875, 0.125, 0.875, 0.125, 0.875, 0.09375, 0.875, 0.9062, 0.4375, 0.9062, 0.5, 0.875, 0.5, 0.875, 0.4375, 0.125, 0.875, 0.1563, 0.875, 0.1563, 0.875, 0.125, 0.875, 0.9062, 0.375, 0.9062, 0.4375, 0.875, 0.4375, 0.875, 0.375, 0.9062, 0.8125, 0.9063, 0.875, 0.875, 0.875, 0.875, 0.8125, 0.875, 0.5, 0.875, 0.5625, 0.8438, 0.5625, 0.8438, 0.5, 0.375, 0.875, 0.4062, 0.875, 0.4062, 0.875, 0.375, 0.875, 0.875, 0.4375, 0.875, 0.5, 0.8438, 0.5, 0.8438, 0.4375, 0.75, 0.875, 0.7812, 0.875, 0.7812, 0.875, 0.75, 0.875, 0.875, 0.375, 0.875, 0.4375, 0.8438, 0.4375, 0.8438, 0.375, 0.875, 0.8125, 0.875, 0.875, 0.8438, 0.875, 0.8438, 0.8125, 0.875, 0.3125, 0.875, 0.375, 0.8438, 0.375, 0.8438, 0.3125, 0.875, 0.7609, 0.875, 0.8125, 0.8438, 0.8125, 0.8438, 0.7609, 0.875, 0.25, 0.875, 0.3125, 0.8438, 0.3125, 0.8438, 0.25, 0.875, 0.6875, 0.875, 0.75, 0.8438, 0.75, 0.8438, 0.6875, 0.875, 0.1875, 0.875, 0.25, 0.8438, 0.25, 0.8438, 0.1875, 0.875, 0.625, 0.875, 0.6875, 0.8438, 0.6875, 0.8438, 0.625, 0.875, 0.5625, 0.875, 0.625, 0.8438, 0.625, 0.8438, 0.5625, 0.8438, 0.25, 0.8438, 0.3125, 0.8125, 0.3125, 0.8125, 0.25, 0.8438, 0.6875, 0.8438, 0.75, 0.8125, 0.75, 0.8125, 0.6875, 0.8438, 0.1875, 0.8438, 0.25, 0.8125, 0.25, 0.8125, 0.1875, 0.8438, 0.625, 0.8438, 0.6875, 0.8125, 0.6875, 0.8125, 0.625, 0.8438, 0.5625, 0.8438, 0.625, 0.8125, 0.625, 0.8125, 0.5625, 0.8438, 0.5, 0.8438, 0.5625, 0.8125, 0.5625, 0.8125, 0.5, 0.9063, 0.875, 0.9375, 0.875, 0.9375, 0.875, 0.9063, 0.875, 0.8438, 0.4375, 0.8438, 0.5, 0.8125, 0.5, 0.8125, 0.4375, 0.03125, 0.875, 0.0625, 0.875, 0.0625, 0.875, 0.03125, 0.875, 0.8438, 0.375, 0.8438, 0.4375, 0.8125, 0.4375, 0.8125, 0.375, 0.8438, 0.8125, 0.8438, 0.875, 0.8125, 0.875, 0.8125, 0.8125, 0.8438, 0.3125, 0.8438, 0.375, 0.8125, 0.375, 0.8125, 0.3125, 0.8438, 0.7609, 0.8438, 0.8125, 0.8125, 0.8125, 0.8125, 0.7609, 0.8125, 0.875, 0.8438, 0.875, 0.8438, 0.875, 0.8125, 0.875, 0.8125, 0.4375, 0.8125, 0.5, 0.7812, 0.5, 0.7812, 0.4375, 0.3125, 0.875, 0.3437, 0.875, 0.3437, 0.875, 0.3125, 0.875, 0.8125, 0.375, 0.8125, 0.4375, 0.7812, 0.4375, 0.7812, 0.375, 0.8125, 0.8125, 0.8125, 0.875, 0.7812, 0.875, 0.7812, 0.8125, 0.8125, 0.3125, 0.8125, 0.375, 0.7812, 0.375, 0.7812, 0.3125, 0.8125, 0.7609, 0.8125, 0.8125, 0.7812, 0.8125, 0.7812, 0.7609, 0.8125, 0.25, 0.8125, 0.3125, 0.7812, 0.3125, 0.7812, 0.25, 0.8125, 0.6875, 0.8125, 0.75, 0.7812, 0.75, 0.7812, 0.6875, 0.8125, 0.1875, 0.8125, 0.25, 0.7812, 0.25, 0.7812, 0.1875, 0.8125, 0.625, 0.8125, 0.6875, 0.7812, 0.6875, 0.7812, 0.625, 0.8125, 0.5625, 0.8125, 0.625, 0.7812, 0.625, 0.7812, 0.5625, 0.8125, 0.5, 0.8125, 0.5625, 0.7812, 0.5625, 0.7812, 0.5, 0.7812, 0.6875, 0.7812, 0.75, 0.75, 0.75, 0.75, 0.6875, 0.7812, 0.1875, 0.7812, 0.25, 0.75, 0.25, 0.75, 0.1875, 0.7812, 0.625, 0.7812, 0.6875, 0.75, 0.6875, 0.75, 0.625, 0.7812, 0.5625, 0.7812, 0.625, 0.75, 0.625, 0.75, 0.5625, 0.7188, 0.1875, 0.6875, 0.1875, 0.6562, 0.1875, 0.625, 0.1875, 0.5937, 0.1875, 0.5625, 0.1875, 0.5312, 0.1875, 0.5, 0.1875, 0.4687, 0.1875, 0.4375, 0.1875, 0.4062, 0.1875, 0.375, 0.1875, 0.3437, 0.1875, 0.3125, 0.1875, 0.2812, 0.1875, 0.25, 0.1875, 0.2188, 0.1875, 0.1875, 0.1875, 0.1563, 0.1875, 0.125, 0.1875, 0.09375, 0.1875, 0.0625, 0.1875, 0.03125, 0.1875, 5.96e-08, 0.1875, 0.9688, 0.1875, 0.9375, 0.1875, 0.9062, 0.1875, 0.875, 0.1875, 0.8438, 0.1875, 0.8125, 0.1875, 0.7812, 0.1875, 0.75, 0.1875, 0.7812, 0.5, 0.7812, 0.5625, 0.75, 0.5625, 0.75, 0.5, 0.09375, 0.875, 0.125, 0.875, 0.125, 0.875, 0.09375, 0.875, 0.7812, 0.4375, 0.7812, 0.5, 0.75, 0.5, 0.75, 0.4375, 0.5312, 0.875, 0.5625, 0.875, 0.5625, 0.875, 0.5312, 0.875, 0.7812, 0.375, 0.7812, 0.4375, 0.75, 0.4375, 0.75, 0.375, 0.7812, 0.8125, 0.7812, 0.875, 0.75, 0.875, 0.75, 0.8125, 0.7812, 0.3125, 0.7812, 0.375, 0.75, 0.375, 0.75, 0.3125, 0.7812, 0.7609, 0.7812, 0.8125, 0.75, 0.8125, 0.75, 0.7609, 0.7812, 0.25, 0.7812, 0.3125, 0.75, 0.3125, 0.75, 0.25, 0.9688, 0.875, 1.0, 0.875, 1.0, 0.875, 0.9688, 0.875, 0.5625, 0.875, 0.5937, 0.875, 0.5937, 0.875, 0.5625, 0.875, 8.941e-08, 0.875, 0.03125, 0.875, 0.03125, 0.875, 8.941e-08, 0.875, 0.7188, 0.875, 0.75, 0.875, 0.75, 0.875, 0.7188, 0.875, 0.75, 0.875, 0.7812, 0.875, 0.7812, 0.875, 0.75, 0.875, 0.03125, 0.875, 0.0625, 0.875, 0.0625, 0.875, 0.03125, 0.875, 0.6875, 0.875, 0.7188, 0.875, 0.7188, 0.875, 0.6875, 0.875, 0.4375, 0.875, 0.4687, 0.875, 0.4687, 0.875, 0.4375, 0.875, 0.7812, 0.875, 0.8125, 0.875, 0.8125, 0.875, 0.7812, 0.875, 0.6562, 0.875, 0.6875, 0.875, 0.6875, 0.875, 0.6562, 0.875, 0.1563, 0.875, 0.1875, 0.875, 0.1875, 0.875, 0.1563, 0.875, 0.5, 0.875, 0.5312, 0.875, 0.5312, 0.875, 0.5, 0.875, 0.4687, 0.875, 0.5, 0.875, 0.5, 0.875, 0.4687, 0.875, 0.2188, 0.875, 0.25, 0.875, 0.25, 0.875, 0.2188, 0.875, 0.1875, 0.875, 0.2188, 0.875, 0.2188, 0.875, 0.1875, 0.875, 0.4062, 0.875, 0.4375, 0.875, 0.4375, 0.875, 0.4062, 0.875, 0.3125, 0.875, 0.3437, 0.875, 0.3437, 0.875, 0.3125, 0.875, 0.0625, 0.875, 0.09375, 0.875, 0.09375, 0.875, 0.0625, 0.875, 0.625, 0.875, 0.6562, 0.875, 0.6562, 0.875, 0.625, 0.875, 0.2812, 0.875, 0.3125, 0.875, 0.3125, 0.875, 0.2812, 0.875, 0.3437, 0.875, 0.375, 0.875, 0.375, 0.875, 0.3437, 0.875, 0.875, 0.875, 0.9063, 0.875, 0.9063, 0.875, 0.875, 0.875, 0.125, 0.875, 0.1563, 0.875, 0.1563, 0.875, 0.125, 0.875, 0.9375, 0.875, 0.9688, 0.875, 0.9688, 0.875, 0.9375, 0.875, 0.09375, 0.875, 0.125, 0.875, 0.125, 0.875, 0.09375, 0.875, 0.375, 0.875, 0.4062, 0.875, 0.4062, 0.875, 0.375, 0.875, 0.9063, 0.875, 0.9375, 0.875, 0.9375, 0.875, 0.9063, 0.875, 0.5312, 0.875, 0.5625, 0.875, 0.5625, 0.875, 0.5312, 0.875, 0.25, 0.875, 0.2812, 0.875, 0.2812, 0.875, 0.25, 0.875, 0.8125, 0.875, 0.8438, 0.875, 0.8438, 0.875, 0.8125, 0.875, 0.5937, 0.875, 0.625, 0.875, 0.625, 0.875, 0.5937, 0.875, 0.8438, 0.875, 0.875, 0.875, 0.875, 0.875, 0.8438, 0.875, 0.03125, 0.875, 0.0625, 0.875, 0.0625, 0.875, 0.03125, 0.875, 0.75, 0.875, 0.7812, 0.875, 0.7812, 0.875, 0.75, 0.875, 0.0625, 0.875, 0.09375, 0.875, 0.09375, 0.875, 0.0625, 0.875, 0.5625, 0.875, 0.5937, 0.875, 0.5937, 0.875, 0.5625, 0.875, 0.9375, 0.875, 0.9688, 0.875, 0.9688, 0.875, 0.9375, 0.875, 0.625, 0.875, 0.6562, 0.875, 0.6562, 0.875, 0.625, 0.875, 0.8125, 0.875, 0.8438, 0.875, 0.8438, 0.875, 0.8125, 0.875, 0.5312, 0.875, 0.5625, 0.875, 0.5625, 0.875, 0.5312, 0.875, 0.6875, 0.875, 0.7188, 0.875, 0.7188, 0.875, 0.6875, 0.875, 0.5937, 0.875, 0.625, 0.875, 0.625, 0.875, 0.5937, 0.875, 0.6562, 0.875, 0.6875, 0.875, 0.6875, 0.875, 0.6562, 0.875, 0.375, 0.875, 0.4062, 0.875, 0.4062, 0.875, 0.375, 0.875, 0.5, 0.875, 0.5312, 0.875, 0.5312, 0.875, 0.5, 0.875, 0.4375, 0.875, 0.4687, 0.875, 0.4687, 0.875, 0.4375, 0.875, 0.4687, 0.875, 0.5, 0.875, 0.5, 0.875, 0.4687, 0.875, 0.3437, 0.875, 0.375, 0.875, 0.375, 0.875, 0.3437, 0.875, 8.941e-08, 0.875, 0.03125, 0.875, 0.03125, 0.875, 8.941e-08, 0.875, 0.3125, 0.875, 0.3437, 0.875, 0.3437, 0.875, 0.3125, 0.875, 0.4062, 0.875, 0.4375, 0.875, 0.4375, 0.875, 0.4062, 0.875, 0.875, 0.875, 0.9063, 0.875, 0.9063, 0.875, 0.875, 0.875, 0.2812, 0.875, 0.3125, 0.875, 0.3125, 0.875, 0.2812, 0.875, 0.1875, 0.875, 0.2188, 0.875, 0.2188, 0.875, 0.1875, 0.875, 0.9688, 0.875, 1.0, 0.875, 1.0, 0.875, 0.9688, 0.875, 0.125, 0.875, 0.1563, 0.875, 0.1563, 0.875, 0.125, 0.875, 0.25, 0.875, 0.2812, 0.875, 0.2812, 0.875, 0.25, 0.875, 0.7812, 0.875, 0.8125, 0.875, 0.8125, 0.875, 0.7812, 0.875, 0.09375, 0.875, 0.125, 0.875, 0.125, 0.875, 0.09375, 0.875, 0.1563, 0.875, 0.1875, 0.875, 0.1875, 0.875, 0.1563, 0.875, 0.8438, 0.875, 0.875, 0.875, 0.875, 0.875, 0.8438, 0.875, 0.9063, 0.875, 0.9375, 0.875, 0.9375, 0.875, 0.9063, 0.875, 0.2188, 0.875, 0.25, 0.875, 0.25, 0.875, 0.2188, 0.875, 0.7188, 0.875, 0.75, 0.875, 0.75, 0.875, 0.7188, 0.875, 0.8125, 0.875, 0.8438, 0.875, 0.8438, 0.875, 0.8125, 0.875, 0.5312, 0.875, 0.5625, 0.875, 0.5625, 0.875, 0.5312, 0.875, 0.6875, 0.875, 0.7188, 0.875, 0.7188, 0.875, 0.6875, 0.875, 0.5937, 0.875, 0.625, 0.875, 0.625, 0.875, 0.5937, 0.875, 0.6562, 0.875, 0.6875, 0.875, 0.6875, 0.875, 0.6562, 0.875, 0.375, 0.875, 0.4062, 0.875, 0.4062, 0.875, 0.375, 0.875, 0.5, 0.875, 0.5312, 0.875, 0.5312, 0.875, 0.5, 0.875, 0.4375, 0.875, 0.4687, 0.875, 0.4687, 0.875, 0.4375, 0.875, 0.4687, 0.875, 0.5, 0.875, 0.5, 0.875, 0.4687, 0.875, 0.3437, 0.875, 0.375, 0.875, 0.375, 0.875, 0.3437, 0.875, 8.941e-08, 0.875, 0.03125, 0.875, 0.03125, 0.875, 8.941e-08, 0.875, 0.3125, 0.875, 0.3437, 0.875, 0.3437, 0.875, 0.3125, 0.875, 0.4062, 0.875, 0.4375, 0.875, 0.4375, 0.875, 0.4062, 0.875, 0.875, 0.875, 0.9063, 0.875, 0.9063, 0.875, 0.875, 0.875, 0.2812, 0.875, 0.3125, 0.875, 0.3125, 0.875, 0.2812, 0.875, 0.1875, 0.875, 0.2188, 0.875, 0.2188, 0.875, 0.1875, 0.875, 0.9688, 0.875, 1.0, 0.875, 1.0, 0.875, 0.9688, 0.875, 0.125, 0.875, 0.1563, 0.875, 0.1563, 0.875, 0.125, 0.875, 0.25, 0.875, 0.2812, 0.875, 0.2812, 0.875, 0.25, 0.875, 0.7812, 0.875, 0.8125, 0.875, 0.8125, 0.875, 0.7812, 0.875, 0.09375, 0.875, 0.125, 0.875, 0.125, 0.875, 0.09375, 0.875, 0.1563, 0.875, 0.1875, 0.875, 0.1875, 0.875, 0.1563, 0.875, 0.8438, 0.875, 0.875, 0.875, 0.875, 0.875, 0.8438, 0.875, 0.9063, 0.875, 0.9375, 0.875, 0.9375, 0.875, 0.9063, 0.875, 0.2188, 0.875, 0.25, 0.875, 0.25, 0.875, 0.2188, 0.875, 0.7188, 0.875, 0.75, 0.875, 0.75, 0.875, 0.7188, 0.875, 0.03125, 0.875, 0.0625, 0.875, 0.0625, 0.875, 0.03125, 0.875, 0.75, 0.875, 0.7812, 0.875, 0.7812, 0.875, 0.75, 0.875, 0.0625, 0.875, 0.09375, 0.875, 0.09375, 0.875, 0.0625, 0.875, 0.5625, 0.875, 0.5937, 0.875, 0.5937, 0.875, 0.5625, 0.875, 0.9375, 0.875, 0.9688, 0.875, 0.9688, 0.875, 0.9375, 0.875, 0.625, 0.875, 0.6562, 0.875, 0.6562, 0.875, 0.625, 0.875, 1.0, 0.875, 0.03125, 0.875, 0.0625, 0.875, 0.09375, 0.875, 0.125, 0.875, 0.1563, 0.875, 0.1875, 0.875, 0.2188, 0.875, 0.25, 0.875, 0.2812, 0.875, 0.3125, 0.875, 0.3437, 0.875, 0.375, 0.875, 0.4062, 0.875, 0.4375, 0.875, 0.4687, 0.875, 0.5, 0.875, 0.5312, 0.875, 0.5625, 0.875, 0.5937, 0.875, 0.625, 0.875, 0.6562, 0.875, 0.6875, 0.875, 0.7188, 0.875, 0.75, 0.875, 0.7812, 0.875, 0.8125, 0.875, 0.8438, 0.875, 0.875, 0.875, 0.9063, 0.875, 0.9375, 0.875, 0.9688, 0.875, 0.7812, 0.75, 0.7812, 0.7609, 0.75, 0.7609, 0.75, 0.75, 0.8125, 0.75, 0.8125, 0.7609, 0.7812, 0.7609, 0.7812, 0.75, 0.8438, 0.75, 0.8438, 0.7609, 0.8125, 0.7609, 0.8125, 0.75, 0.875, 0.75, 0.875, 0.7609, 0.8438, 0.7609, 0.8438, 0.75, 0.9062, 0.75, 0.9062, 0.7609, 0.875, 0.7609, 0.875, 0.75, 0.9375, 0.75, 0.9375, 0.7609, 0.9062, 0.7609, 0.9062, 0.75, 0.9688, 0.75, 0.9688, 0.7609, 0.9375, 0.7609, 0.9375, 0.75, 1.0, 0.75, 1.0, 0.7609, 0.9688, 0.7609, 0.9688, 0.75, 0.03125, 0.75, 0.03125, 0.7609, 1.043e-08, 0.7609, 0.0, 0.75, 0.0625, 0.75, 0.0625, 0.7609, 0.03125, 0.7609, 0.03125, 0.75, 0.09375, 0.75, 0.09375, 0.7609, 0.0625, 0.7609, 0.0625, 0.75, 0.125, 0.75, 0.125, 0.7609, 0.09375, 0.7609, 0.09375, 0.75, 0.1563, 0.75, 0.1563, 0.7609, 0.125, 0.7609, 0.125, 0.75, 0.1875, 0.75, 0.1875, 0.7609, 0.1563, 0.7609, 0.1563, 0.75, 0.2187, 0.75, 0.2187, 0.7609, 0.1875, 0.7609, 0.1875, 0.75, 0.25, 0.75, 0.25, 0.7609, 0.2187, 0.7609, 0.2187, 0.75, 0.2812, 0.75, 0.2812, 0.7609, 0.25, 0.7609, 0.25, 0.75, 0.3125, 0.75, 0.3125, 0.7609, 0.2812, 0.7609, 0.2812, 0.75, 0.3437, 0.75, 0.3437, 0.7609, 0.3125, 0.7609, 0.3125, 0.75, 0.375, 0.75, 0.375, 0.7609, 0.3437, 0.7609, 0.3437, 0.75, 0.4062, 0.75, 0.4062, 0.7609, 0.375, 0.7609, 0.375, 0.75, 0.4375, 0.75, 0.4375, 0.7609, 0.4062, 0.7609, 0.4062, 0.75, 0.4687, 0.75, 0.4687, 0.7609, 0.4375, 0.7609, 0.4375, 0.75, 0.5, 0.75, 0.5, 0.7609, 0.4687, 0.7609, 0.4687, 0.75, 0.5312, 0.75, 0.5312, 0.7609, 0.5, 0.7609, 0.5, 0.75, 0.5625, 0.75, 0.5625, 0.7609, 0.5312, 0.7609, 0.5312, 0.75, 0.5937, 0.75, 0.5937, 0.7609, 0.5625, 0.7609, 0.5625, 0.75, 0.625, 0.75, 0.625, 0.7609, 0.5937, 0.7609, 0.5937, 0.75, 0.6562, 0.75, 0.6562, 0.7609, 0.625, 0.7609, 0.625, 0.75, 0.6875, 0.75, 0.6875, 0.7609, 0.6562, 0.7609, 0.6562, 0.75, 0.7188, 0.75, 0.7188, 0.7609, 0.6875, 0.7609, 0.6875, 0.75, 0.75, 0.75, 0.75, 0.7609, 0.7188, 0.7609, 0.7188, 0.75])
me_sphere.materials.append(mat_oil)
me_sphere.materials.append(mat_bottle)
me_sphere.materials.append(mat_plug)
me_sphere.materials.append(mat_oil_edg)
me_sphere.use_remesh_fix_poles = True
me_sphere.use_remesh_preserve_attributes = False
me_sphere.use_mirror_vertex_groups = False
me_sphere.update()

# ---- objects
ob_sphere = bpy.data.objects.new('Sphere', me_sphere)

# ---- transforms, parenting, visibility, modifiers, constraints
ob_sphere.location = (0.0, 0.0, 0.0)
ob_sphere.lineart.crease_threshold = 0.0

# ---- collection membership
col_collection.objects.link(ob_sphere)

# ---- scene / render settings (as saved in the file)
scene.frame_start = 1; scene.frame_end = 250; scene.frame_set(1)
scene.render.engine = 'CYCLES'
scene.cycles.use_denoising = False
scene.cycles.samples = 128
scene.cycles.sampling_pattern = 'TABULATED_SOBOL'
scene.cycles.use_adaptive_sampling = False
scene.cycles.use_light_tree = False
scene.view_settings.view_transform = 'Filmic'
bpy.context.view_layer.update()

# ---- added for rendering (the .blend has no active camera and no usable light): camera, sun
cam_auto = bpy.data.cameras.new('AutoCamera')
cam_auto.lens = 50.0
cam_auto.sensor_width = 36.0
cam_auto.clip_end = 1000.0
ob_auto_camera = bpy.data.objects.new('AutoCamera', cam_auto)
scene.collection.objects.link(ob_auto_camera)
ob_auto_camera.location = (3.6092, -4.33104, 4.23483)
ob_auto_camera.rotation_euler = (1.09748, -7.21219e-08, 0.694738)
scene.camera = ob_auto_camera
light_auto_sun = bpy.data.lights.new('AutoSun', 'SUN')
light_auto_sun.energy = 3.0
light_auto_sun.angle = 0.0523599
ob_auto_sun = bpy.data.objects.new('AutoSun', light_auto_sun)
scene.collection.objects.link(ob_auto_sun)
ob_auto_sun.rotation_euler = (0.872665, 0.174533, 0.523599)
bpy.context.view_layer.update()
